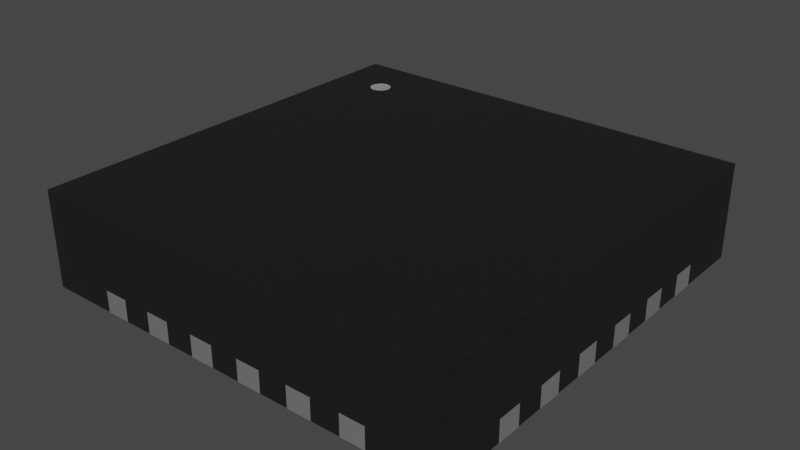 # Source: QFN-24-1EP_4x4mm_P0.5_EP2.5x2.5mm.blend  (saved by Blender 3.2.14; exported with 4.5.12 LTS)
import bpy
from mathutils import Matrix  # noqa: F401  (used for matrix-valued properties, if any)

bpy.ops.wm.read_factory_settings(use_empty=True)
scene = bpy.context.scene
scene.name = 'Scene'

# ---- collections
col_collection = bpy.data.collections.new('Collection'); scene.collection.children.link(col_collection)

# ---- materials (node trees are filled in below, after node groups)
mat_plastic_matte_black = bpy.data.materials.new('plastic_matte_black')
mat_plastic_matte_black.use_transparent_shadow = False
mat_plastic_matte_black.preview_render_type = 'CUBE'
mat_white_markings = bpy.data.materials.new('white_markings')
mat_white_markings.use_transparent_shadow = False
mat_white_markings.preview_render_type = 'FLAT'
mat_metal_pins = bpy.data.materials.new('metal_pins')
mat_metal_pins.use_transparent_shadow = False
mat_metal_pins.preview_render_type = 'CUBE'

# ---- material node trees
mat_plastic_matte_black.use_nodes = True; mat_plastic_matte_black.node_tree.nodes.clear()
_N = mat_plastic_matte_black.node_tree.nodes; _L = mat_plastic_matte_black.node_tree.links
n0 = _N.new('ShaderNodeOutputMaterial'); n0.name = 'Material Output'; n0.location = (463, 300)
n1 = _N.new('ShaderNodeBsdfPrincipled'); n1.name = 'Principled BSDF'; n1.location = (173, 300)
n1.distribution = 'GGX'
n1.subsurface_method = 'BURLEY'
n1.inputs[1].default_value = 0.06818
n1.inputs[2].default_value = 0.5182
n1.inputs[3].default_value = 1.45
n1.inputs[13].default_value = 0.6432
n1.inputs[20].default_value = 0.1027
n1.inputs[27].default_value = (0.0, 0.0, 0.0, 1.0)
n1.inputs[28].default_value = 1.0
n2 = _N.new('ShaderNodeTexCoord'); n2.name = 'Texture Coordinate'; n2.location = (-1001, 105)
n3 = _N.new('ShaderNodeBump'); n3.name = 'Bump'; n3.location = (-135, -86)
n3.inputs[0].default_value = 0.1
n3.inputs[1].default_value = 0.4
n3.inputs[2].default_value = 1.0
n4 = _N.new('ShaderNodeMapping'); n4.name = 'Mapping'; n4.location = (-755, 143)
n4.inputs[3].default_value = (2.0, 2.0, 2.0)
n5 = _N.new('ShaderNodeValToRGB'); n5.name = 'ColorRamp'; n5.location = (-147, 213)
while len(n5.color_ramp.elements) > 1: n5.color_ramp.elements.remove(n5.color_ramp.elements[-1])
n5.color_ramp.elements[0].position = 0.0; n5.color_ramp.elements[0].color = (0.005014, 0.005014, 0.005014, 1.0)
_e = n5.color_ramp.elements.new(0.9955); _e.color = (0.01269, 0.01269, 0.01269, 1.0)
n6 = _N.new('ShaderNodeTexNoise'); n6.name = 'Noise Texture'; n6.location = (-455, 203)
n6.inputs[2].default_value = 200.0
n6.inputs[3].default_value = 5.6
n6.inputs[4].default_value = 0.5208
_L.new(n1.outputs[0], n0.inputs[0])
_L.new(n6.outputs[0], n5.inputs[0])
_L.new(n5.outputs[0], n1.inputs[0])
_L.new(n2.outputs[2], n4.inputs[0])
_L.new(n4.outputs[0], n6.inputs[0])
_L.new(n6.outputs[0], n3.inputs[3])
_L.new(n3.outputs[0], n1.inputs[5])
n0.is_active_output = True
mat_white_markings.use_nodes = True; mat_white_markings.node_tree.nodes.clear()
_N = mat_white_markings.node_tree.nodes; _L = mat_white_markings.node_tree.links
n0 = _N.new('ShaderNodeOutputMaterial'); n0.name = 'Material Output'; n0.location = (300, 300)
n1 = _N.new('ShaderNodeBsdfPrincipled'); n1.name = 'Principled BSDF'; n1.location = (-34, 272)
n1.distribution = 'GGX'
n1.subsurface_method = 'BURLEY'
n1.inputs[1].default_value = 0.02
n1.inputs[2].default_value = 0.4636
n1.inputs[3].default_value = 1.4
n1.inputs[8].default_value = 1.0
n1.inputs[10].default_value = 0.3682
n1.inputs[13].default_value = 0.6591
n1.inputs[18].default_value = 0.2318
n1.inputs[20].default_value = 0.6709
n1.inputs[24].default_value = 0.1191
n1.inputs[27].default_value = (0.0, 0.0, 0.0, 1.0)
n1.inputs[28].default_value = 1.0
n2 = _N.new('ShaderNodeMapping'); n2.name = 'Mapping'; n2.location = (-1010, 265)
n2.inputs[3].default_value = (3.0, 1.0, 1.0)
n3 = _N.new('ShaderNodeTexCoord'); n3.name = 'Texture Coordinate'; n3.location = (-1250, 180)
n4 = _N.new('ShaderNodeBump'); n4.name = 'Bump'; n4.location = (-376, -99)
n4.inputs[0].default_value = 0.05
n4.inputs[1].default_value = 1.0
n4.inputs[2].default_value = 1.0
n5 = _N.new('ShaderNodeTexNoise'); n5.name = 'Noise Texture'; n5.location = (-662, 176)
n5.inputs[2].default_value = 88.0
n5.inputs[3].default_value = 10.8
n5.inputs[4].default_value = 0.9167
n5.inputs[8].default_value = 1.6
n6 = _N.new('ShaderNodeValToRGB'); n6.name = 'ColorRamp'; n6.location = (-354, 186)
while len(n6.color_ramp.elements) > 1: n6.color_ramp.elements.remove(n6.color_ramp.elements[-1])
n6.color_ramp.elements[0].position = 0.0; n6.color_ramp.elements[0].color = (0.2596, 0.2596, 0.2596, 1.0)
_e = n6.color_ramp.elements.new(1.0); _e.color = (0.6303, 0.6303, 0.6303, 1.0)
n7 = _N.new('ShaderNodeMix'); n7.name = 'Mix'; n7.location = (-204, 152)
n7.data_type = 'RGBA'
n7.inputs[0].default_value = 0.3682
n7.inputs[7].default_value = (0.2525, 0.2525, 0.2525, 1.0)
_L.new(n5.outputs[0], n6.inputs[0])
_L.new(n1.outputs[0], n0.inputs[0])
_L.new(n3.outputs[2], n2.inputs[0])
_L.new(n2.outputs[0], n5.inputs[0])
_L.new(n5.outputs[0], n4.inputs[3])
_L.new(n4.outputs[0], n1.inputs[5])
_L.new(n6.outputs[0], n7.inputs[6])
_L.new(n7.outputs[2], n1.inputs[0])
n0.is_active_output = True
mat_metal_pins.use_nodes = True; mat_metal_pins.node_tree.nodes.clear()
_N = mat_metal_pins.node_tree.nodes; _L = mat_metal_pins.node_tree.links
n0 = _N.new('ShaderNodeMapping'); n0.name = 'Mapping'; n0.location = (-1447, -91)
n0.inputs[3].default_value = (4.8, 1.2, 1.1)
n1 = _N.new('ShaderNodeBsdfPrincipled'); n1.name = 'Principled BSDF'; n1.location = (-560, 254)
n1.distribution = 'GGX'
n1.subsurface_method = 'BURLEY'
n1.inputs[1].default_value = 0.7818
n1.inputs[2].default_value = 0.2886
n1.inputs[3].default_value = 1.45
n1.inputs[13].default_value = 0.0
n1.inputs[27].default_value = (0.0, 0.0, 0.0, 1.0)
n1.inputs[28].default_value = 1.0
n2 = _N.new('ShaderNodeOutputMaterial'); n2.name = 'Material Output.002'; n2.location = (-205, 253)
n2.width = 213
n3 = _N.new('ShaderNodeTexNoise'); n3.name = 'Noise Texture.002'; n3.location = (-1228, -73)
n3.inputs[2].default_value = 0.1
n3.inputs[3].default_value = 7.0
n3.inputs[4].default_value = 0.6
n3.inputs[8].default_value = 0.4
n4 = _N.new('ShaderNodeTexCoord'); n4.name = 'Texture Coordinate'; n4.location = (-1636, -116)
n5 = _N.new('ShaderNodeMix'); n5.name = 'Mix.001'; n5.location = (-921, 45)
n5.data_type = 'RGBA'
n5.inputs[6].default_value = (0.9398, 0.9547, 1.0, 1.0)
n5.inputs[7].default_value = (0.13, 0.1259, 0.1359, 1.0)
n6 = _N.new('ShaderNodeBump'); n6.name = 'Bump.001'; n6.location = (-1001, -227)
n6.inputs[0].default_value = 0.05
n6.inputs[1].default_value = 0.01
n6.inputs[2].default_value = 1.0
_L.new(n1.outputs[0], n2.inputs[0])
_L.new(n3.outputs[0], n6.inputs[3])
_L.new(n0.outputs[0], n3.inputs[0])
_L.new(n3.outputs[0], n5.inputs[0])
_L.new(n4.outputs[3], n0.inputs[0])
_L.new(n5.outputs[2], n1.inputs[0])
_L.new(n6.outputs[0], n1.inputs[5])
n2.is_active_output = True

# ---- world
world_world = bpy.data.worlds.new('World'); scene.world = world_world
world_world.use_nodes = True; world_world.node_tree.nodes.clear()
_N = world_world.node_tree.nodes; _L = world_world.node_tree.links
n0 = _N.new('ShaderNodeOutputWorld'); n0.name = 'World Output'; n0.location = (300, 300)
n1 = _N.new('ShaderNodeBackground'); n1.name = 'Background'; n1.location = (10, 300)
n1.inputs[0].default_value = (0.05088, 0.05088, 0.05088, 1.0)
_L.new(n1.outputs[0], n0.inputs[0])
n0.is_active_output = True
world_world.color = (0.05088, 0.05088, 0.05088)
world_world.use_sun_shadow = False
world_world.sun_shadow_jitter_overblur = 0.0

# ---- meshes
me_shape_9_indexedfaceset = bpy.data.meshes.new('SHAPE_9_IndexedFaceSet')
me_shape_9_indexedfaceset.from_pydata([(0.7874, 0.07972, -0.3406), (0.7874, 0.07972, -0.25), (0.7874, 0.0009843, -0.05315), (0.7874, 0.07972, 0.05315), (0.7874, 0.07972, 0.1437), (0.7874, 0.07972, 0.5374), (0.7874, 0.3543, 0.7874), (0.7874, 0.07972, -0.5374), (0.5906, 0.3543, -0.5512), (0.5906, 0.3543, -0.6299), (0.5627, 0.3543, -0.6184), (0.5565, 0.3543, -0.6102), (0.5525, 0.3543, -0.6007), (0.5512, 0.3543, -0.5906), (0.5627, 0.3543, -0.5627), (0.5709, 0.3543, -0.5565), (0.5804, 0.3543, -0.5525), (0.5627, 0.3535, -0.6184), (0.5512, 0.3535, -0.5906), (0.5627, 0.3535, -0.5627), (0.5709, 0.3535, -0.5565), (0.7874, 0.0009843, -0.7874), (0.1437, 0.0009843, -0.7874), (0.05315, 0.0009843, -0.6299), (0.05315, 0.0009843, -0.7874), (-0.05315, 0.0009843, -0.6299), (-0.6299, 0.0009843, -0.4469), (-0.6299, 0.0009843, -0.3406), (-0.6299, 0.0009843, -0.25), (-0.6299, 0.0009843, 0.1437), (-0.7874, 0.0009843, 0.1437), (-0.7874, 0.0009843, 0.25), (-0.6299, 0.0009843, 0.25), (-0.6299, 0.0009843, 0.3406), (-0.6299, 0.0009843, 0.4469), (-0.6299, 0.0009843, 0.5374), (-0.7874, 0.0009843, 0.5374), (-0.7874, 0.0009843, 0.7874), (-0.25, 0.0009843, 0.7874), (0.1437, 0.0009843, 0.7874), (0.3406, 0.0009843, 0.6299), (0.3406, 0.0009843, 0.7874), (0.4469, 0.0009843, 0.7874), (0.7874, 0.0009843, 0.7874), (0.7874, 0.0009843, 0.5374), (0.7874, 0.0009843, 0.4469), (0.7874, 0.0009843, 0.3406), (0.7874, 0.0009843, 0.1437), (0.7874, 0.0009843, 0.05315), (0.6299, 0.0009843, -0.05315), (0.6299, 0.0009843, -0.3406), (0.7874, 0.0009843, -0.5374), (0.3937, 0.0009843, 0.4921), (0.4921, 0.0009843, -0.4921), (0.4921, 0.0009843, 0.3937), (0.7874, 0.0, -0.4469), (0.7874, 0.0009843, -0.4469), (0.7874, 0.0, -0.25), (0.7874, 0.0009843, -0.25), (0.7874, 0.0009843, 0.25), (0.7874, 0.0009843, -0.1437), (0.7874, 0.0, -0.1437), (0.25, 0.0009843, 0.7874), (0.05315, 0.07874, 0.7874), (-0.1437, 0.07874, 0.7874), (-0.1437, 0.0009843, 0.7874), (-0.7874, 0.3543, 0.7874), (0.5374, 0.0009843, 0.7874), (-0.7874, 0.0, -0.4469), (-0.7874, 0.0, -0.5374), (-0.7874, 0.0, 0.4469), (-0.7874, 0.0, 0.25), (-0.7874, 0.0, 0.1437), (-0.7874, 0.0, 0.05315), (-0.7874, 0.3543, -0.7874), (-0.7874, 0.07972, 0.25), (-0.7874, 0.07972, 0.1437), (-0.7874, 0.07972, -0.1437), (-0.7874, 0.07972, -0.25), (0.7874, 0.3543, -0.7874), (-0.7874, 0.0009843, -0.7874), (-0.5374, 0.07874, -0.7874), (-0.4469, 0.07874, -0.7874), (-0.3406, 0.07874, -0.7874), (-0.25, 0.0009843, -0.7874), (-0.1437, 0.0009843, -0.7874), (0.05315, 0.07874, -0.7874), (0.25, 0.0009843, -0.7874), (0.3406, 0.0009843, -0.7874), (0.5374, 0.0009843, -0.7874), (0.6007, 0.3543, -0.5525), (0.6184, 0.3543, -0.5627), (0.6286, 0.3543, -0.6007), (0.6246, 0.3543, -0.6102), (0.6184, 0.3543, -0.6184), (0.6102, 0.3543, -0.6246), (0.5804, 0.3543, -0.6286), (0.5709, 0.3543, -0.6246), (0.5525, 0.3543, -0.5804), (0.5565, 0.3543, -0.5709), (0.1437, 0.0009843, -0.6299), (0.1437, 0.0, -0.6299), (0.1437, 0.07874, -0.7874), (0.05315, 0.0, -0.6299), (0.05315, 0.0, -0.7882), (-0.7874, 0.0, -0.05315), (-0.6299, 0.0009843, -0.05315), (-0.6299, 0.0, -0.1437), (-0.6299, 0.0009843, -0.1437), (-0.7874, 0.0009843, -0.1437), (-0.7874, 0.0, -0.1437), (-0.6299, 0.0, -0.05315), (0.1437, 0.0, -0.7882), (0.05315, 0.07874, -0.7882), (0.1437, 0.07874, -0.7882), (-0.7882, 0.0009843, -0.05315), (-0.7882, 0.0009843, -0.1437), (-0.7882, 0.07972, -0.1437), (-0.7882, 0.07972, -0.05315), (-0.7874, 0.07972, -0.05315), (-0.7874, 0.0009843, -0.05315), (-0.1437, 0.0, -0.7882), (-0.1437, 0.07874, -0.7874), (-0.1437, 0.0009843, -0.6299), (-0.1437, 0.0, -0.6299), (-0.05315, 0.0, -0.6299), (-0.05315, 0.0009843, -0.7874), (-0.05315, 0.07874, -0.7874), (-0.05315, 0.0, -0.7882), (-0.3406, 0.07874, -0.7882), (-0.3406, 0.0009843, -0.7874), (-0.3406, 0.0, -0.6299), (-0.3406, 0.0009843, -0.6299), (-0.25, 0.0009843, -0.6299), (-0.25, 0.0, -0.6299), (-0.25, 0.07874, -0.7874), (-0.25, 0.07874, -0.7882), (-0.25, 0.0, -0.7882), (-0.3406, 0.0, -0.7882), (-0.5374, 0.0009843, -0.7874), (-0.5374, 0.0009843, -0.6299), (-0.5374, 0.0, -0.6299), (-0.4469, 0.0009843, -0.6299), (-0.4469, 0.0009843, -0.7874), (-0.4469, 0.0, -0.6299), (-0.4469, 0.0, -0.7882), (0.25, 0.07874, -0.7874), (0.25, 0.0009843, -0.6299), (0.25, 0.0, -0.6299), (0.3406, 0.0009843, -0.6299), (0.3406, 0.0, -0.6299), (0.3406, 0.07874, -0.7874), (0.3406, 0.0, -0.7882), (0.25, 0.0, -0.7882), (0.4469, 0.07874, -0.7882), (0.4469, 0.07874, -0.7874), (0.4469, 0.0009843, -0.7874), (0.4469, 0.0009843, -0.6299), (0.5374, 0.0009843, -0.6299), (0.5374, 0.0, -0.6299), (0.5374, 0.07874, -0.7874), (0.4469, 0.0, -0.6299), (0.5374, 0.0, -0.7882), (0.4469, 0.0, -0.7882), (-0.1437, 0.07874, -0.7882), (-0.05315, 0.07874, -0.7882), (-0.5374, 0.0, -0.7882), (-0.5374, 0.07874, -0.7882), (-0.4469, 0.07874, -0.7882), (0.25, 0.07874, -0.7882), (0.3406, 0.07874, -0.7882), (0.5374, 0.07874, -0.7882), (-0.6299, 0.0, 0.1437), (-0.6299, 0.0009843, 0.05315), (-0.6299, 0.0, 0.05315), (-0.7874, 0.0009843, 0.05315), (-0.7874, 0.0009843, 0.3406), (-0.6299, 0.0, 0.25), (-0.7874, 0.0, 0.3406), (-0.6299, 0.0, 0.3406), (-0.6299, 0.0, 0.5374), (-0.7874, 0.0, 0.5374), (-0.6299, 0.0, 0.4469), (-0.7874, 0.0, -0.25), (-0.6299, 0.0, -0.3406), (-0.7874, 0.0, -0.3406), (-0.6299, 0.0, -0.25), (-0.6299, 0.0009843, -0.5374), (-0.6299, 0.0, -0.5374), (-0.6299, 0.0, -0.4469), (-0.7882, 0.07972, 0.1437), (-0.7882, 0.0009843, 0.1437), (-0.7874, 0.07972, 0.05315), (-0.7882, 0.0009843, 0.05315), (-0.7882, 0.07972, 0.05315), (-0.7882, 0.07972, 0.25), (-0.7882, 0.07972, 0.3406), (-0.7874, 0.07972, 0.3406), (-0.7882, 0.0009843, 0.3406), (-0.7882, 0.0009843, 0.25), (-0.7882, 0.0009843, 0.4469), (-0.7882, 0.0009843, 0.5374), (-0.7882, 0.07972, 0.4469), (-0.7882, 0.07972, 0.5374), (-0.7874, 0.07972, 0.5374), (-0.7874, 0.07972, 0.4469), (-0.7874, 0.0009843, 0.4469), (-0.7882, 0.0009843, -0.25), (-0.7882, 0.07972, -0.25), (-0.7874, 0.0009843, -0.3406), (-0.7882, 0.0009843, -0.3406), (-0.7882, 0.07972, -0.3406), (-0.7874, 0.07972, -0.3406), (-0.7874, 0.0009843, -0.25), (-0.7882, 0.07972, -0.4469), (-0.7882, 0.0009843, -0.4469), (-0.7874, 0.07972, -0.4469), (-0.7874, 0.07972, -0.5374), (-0.7882, 0.07972, -0.5374), (-0.7882, 0.0009843, -0.5374), (-0.7874, 0.0009843, -0.4469), (-0.7874, 0.0009843, -0.5374), (0.05315, 0.0, 0.6299), (0.05315, 0.0009843, 0.7874), (0.05315, 0.0009843, 0.6299), (0.1437, 0.0, 0.6299), (0.1437, 0.0, 0.7882), (0.1437, 0.0009843, 0.6299), (-0.1437, 0.07874, 0.7882), (-0.05315, 0.0, 0.6299), (-0.05315, 0.0, 0.7882), (-0.05315, 0.0009843, 0.6299), (-0.05315, 0.0009843, 0.7874), (-0.05315, 0.07874, 0.7874), (-0.05315, 0.07874, 0.7882), (-0.1437, 0.0009843, 0.6299), (-0.1437, 0.0, 0.7882), (-0.1437, 0.0, 0.6299), (-0.3406, 0.07874, 0.7874), (-0.3406, 0.0009843, 0.7874), (-0.3406, 0.0009843, 0.6299), (-0.25, 0.07874, 0.7874), (-0.25, 0.0, 0.6299), (-0.25, 0.0009843, 0.6299), (-0.25, 0.0, 0.7882), (-0.3406, 0.0, 0.6299), (-0.5374, 0.07874, 0.7882), (-0.5374, 0.0009843, 0.7874), (-0.4469, 0.0, 0.7882), (-0.4469, 0.0009843, 0.7874), (-0.4469, 0.07874, 0.7874), (-0.5374, 0.0009843, 0.6299), (-0.4469, 0.0009843, 0.6299), (-0.4469, 0.0, 0.6299), (-0.5374, 0.0, 0.6299), (0.25, 0.0, 0.7882), (0.25, 0.0, 0.6299), (0.25, 0.07874, 0.7874), (0.25, 0.0009843, 0.6299), (0.3406, 0.0, 0.7882), (0.3406, 0.07874, 0.7882), (0.3406, 0.0, 0.6299), (0.5374, 0.0009843, 0.6299), (0.5374, 0.07874, 0.7874), (0.4469, 0.0009843, 0.6299), (0.5374, 0.0, 0.7882), (0.5374, 0.0, 0.6299), (0.4469, 0.0, 0.6299), (0.05315, 0.07874, 0.7882), (0.05315, 0.0, 0.7882), (0.1437, 0.07874, 0.7882), (0.1437, 0.07874, 0.7874), (-0.3406, 0.0, 0.7882), (-0.25, 0.07874, 0.7882), (-0.3406, 0.07874, 0.7882), (-0.5374, 0.0, 0.7882), (-0.4469, 0.07874, 0.7882), (-0.5374, 0.07874, 0.7874), (0.25, 0.07874, 0.7882), (0.3406, 0.07874, 0.7874), (0.4469, 0.0, 0.7882), (0.4469, 0.07874, 0.7882), (0.5374, 0.07874, 0.7882), (0.4469, 0.07874, 0.7874), (0.6299, 0.0009843, -0.1437), (0.6299, 0.0, -0.05315), (0.6299, 0.0, -0.1437), (0.7874, 0.0, -0.05315), (0.7882, 0.0009843, -0.1437), (0.7882, 0.0009843, -0.05315), (0.7874, 0.07972, -0.1437), (0.7874, 0.07972, -0.05315), (0.7882, 0.07972, -0.1437), (0.7882, 0.07972, -0.05315), (0.6299, 0.0, 0.05315), (0.7874, 0.0, 0.05315), (0.6299, 0.0009843, 0.05315), (0.6299, 0.0, 0.1437), (0.7874, 0.0, 0.1437), (0.6299, 0.0009843, 0.1437), (0.6299, 0.0009843, 0.25), (0.6299, 0.0, 0.3406), (0.6299, 0.0009843, 0.3406), (0.7874, 0.0, 0.25), (0.7874, 0.0, 0.3406), (0.6299, 0.0, 0.25), (0.6299, 0.0009843, 0.4469), (0.6299, 0.0, 0.5374), (0.6299, 0.0, 0.4469), (0.6299, 0.0009843, 0.5374), (0.7874, 0.0, 0.4469), (0.7874, 0.0, 0.5374), (0.7874, 0.0, -0.3406), (0.7874, 0.0009843, -0.3406), (0.6299, 0.0, -0.3406), (0.6299, 0.0009843, -0.25), (0.6299, 0.0, -0.25), (0.7874, 0.0, -0.5374), (0.6299, 0.0009843, -0.5374), (0.6299, 0.0009843, -0.4469), (0.6299, 0.0, -0.4469), (0.6299, 0.0, -0.5374), (0.7882, 0.0009843, 0.05315), (0.7882, 0.07972, 0.05315), (0.7882, 0.0009843, 0.1437), (0.7882, 0.07972, 0.1437), (0.7882, 0.07972, 0.25), (0.7874, 0.07972, 0.3406), (0.7882, 0.07972, 0.3406), (0.7874, 0.07972, 0.25), (0.7882, 0.0009843, 0.25), (0.7882, 0.0009843, 0.3406), (0.7882, 0.07972, 0.4469), (0.7874, 0.07972, 0.4469), (0.7882, 0.07972, 0.5374), (0.7882, 0.0009843, 0.4469), (0.7882, 0.0009843, 0.5374), (0.7882, 0.0009843, -0.25), (0.7882, 0.07972, -0.25), (0.7882, 0.0009843, -0.3406), (0.7882, 0.07972, -0.3406), (0.7882, 0.07972, -0.5374), (0.7882, 0.0009843, -0.4469), (0.7882, 0.07972, -0.4469), (0.7874, 0.07972, -0.4469), (0.7882, 0.0009843, -0.5374), (0.3937, 0.0001969, 0.4921), (-0.4921, 0.0009843, 0.4921), (-0.4921, 0.0009843, -0.4921), (-0.4921, 0.0001969, -0.4921), (0.4921, 0.0001969, -0.4921), (0.4921, 0.0001969, 0.3937), (-0.4921, 0.0001969, 0.4921), (0.6102, 0.3543, -0.5565), (0.6246, 0.3543, -0.5709), (0.6286, 0.3543, -0.5804), (0.6299, 0.3543, -0.5906), (0.6007, 0.3543, -0.6286), (0.5906, 0.3535, -0.5512), (0.6102, 0.3535, -0.5565), (0.6184, 0.3535, -0.5627), (0.6246, 0.3535, -0.5709), (0.6286, 0.3535, -0.5804), (0.6299, 0.3535, -0.5906), (0.6286, 0.3535, -0.6007), (0.6184, 0.3535, -0.6184), (0.6102, 0.3535, -0.6246), (0.6007, 0.3535, -0.5525), (0.6246, 0.3535, -0.6102), (0.6007, 0.3535, -0.6286), (0.5906, 0.3535, -0.6299), (0.5804, 0.3535, -0.6286), (0.5709, 0.3535, -0.6246), (0.5565, 0.3535, -0.6102), (0.5525, 0.3535, -0.6007), (0.5525, 0.3535, -0.5804), (0.5565, 0.3535, -0.5709), (0.5804, 0.3535, -0.5525)], [], [(7, 51, 21, 79, 6, 43, 44, 5, 333, 45, 46, 327, 329, 59, 47, 4, 3, 48, 2, 291, 290, 60, 58, 1, 0, 313, 56, 344), (79, 74, 12, 11, 10, 97, 96, 9, 357), (17, 10, 11, 373), (127, 126, 25, 125, 128, 165), (96, 371, 370, 9), (234, 230, 229, 231, 232, 233), (373, 11, 12, 374), (372, 97, 10, 17), (19, 14, 15, 20), (377, 16, 8, 358), (18, 13, 98, 375), (375, 98, 99, 376), (376, 99, 14, 19), (371, 96, 97, 372), (20, 15, 16, 377), (374, 12, 13, 18), (270, 226, 225, 227, 39, 271), (88, 149, 150, 152, 170, 151), (275, 246, 277, 247, 251, 254), (167, 166, 141, 140, 139, 81), (100, 101, 112, 114, 102, 22), (84, 133, 134, 137, 136, 135), (164, 121, 124, 123, 85, 122), (82, 143, 142, 144, 145, 168), (56, 55, 317, 51), (106, 111, 107, 108), (250, 276, 248, 253, 252, 249), (65, 235, 237, 236, 228, 64), (169, 153, 148, 147, 87, 146), (280, 281, 283, 42, 264, 267), (58, 57, 312, 313), (44, 311, 310, 45), (46, 304, 303, 59), (47, 298, 295, 48), (2, 287, 61, 60), (64, 233, 232, 223, 63, 271, 39, 62, 257, 279, 41, 42, 283, 263, 67, 43, 6, 66, 37, 247, 277, 250, 249, 239, 238, 241, 38, 65), (221, 69, 68, 220), (209, 185, 183, 213), (206, 70, 181, 36), (31, 71, 178, 176), (175, 73, 72, 30), (154, 163, 161, 157, 156, 155), (377, 358, 367, 359, 360, 361, 362, 363, 364, 368, 365, 366, 369, 370, 371, 372, 17, 373, 374, 18, 375, 376, 19, 20), (74, 80, 221, 217, 216, 220, 209, 212, 78, 213, 109, 77, 119, 120, 175, 192, 76, 30, 31, 75, 197, 176, 206, 205, 204, 36, 37, 66), (105, 120, 109, 110), (147, 149, 88, 156, 157, 158, 89, 21, 51, 318, 319, 56, 313, 50, 315, 58, 60, 284, 49, 54, 53, 348, 23, 100, 22, 87), (155, 156, 88, 151, 146, 87, 22, 102, 86, 24, 126, 127, 122, 85, 84, 135, 83, 130, 143, 82, 81, 139, 80, 74, 79, 21, 89, 160), (23, 103, 101, 100), (14, 99, 98, 13, 12, 74, 66, 6, 79, 357, 95, 94, 93, 92, 356, 355, 354, 91, 353, 90, 8, 16, 15), (272, 274, 238, 239, 240, 245), (101, 103, 104, 112), (113, 104, 103, 23, 24, 86), (120, 105, 111, 106), (108, 107, 110, 109), (113, 114, 112, 104), (107, 111, 105, 110), (114, 113, 86, 102), (119, 77, 117, 118), (117, 116, 115, 118), (118, 115, 120, 119), (77, 109, 116, 117), (120, 115, 116, 109), (147, 148, 150, 149), (123, 124, 125, 25), (125, 124, 121, 128), (132, 131, 134, 133), (134, 131, 138, 137), (129, 138, 131, 132, 130, 83), (140, 141, 144, 142), (144, 141, 166, 145), (260, 259, 261, 40, 41, 279), (150, 148, 153, 152), (182, 180, 181, 70), (89, 158, 159, 162, 171, 160), (157, 161, 159, 158), (26, 187, 221, 80, 139, 140, 142, 143, 130, 132, 133, 84, 85, 123, 25, 126, 24, 23, 348, 347, 52, 54, 49, 2, 48, 296, 299, 47, 59, 300, 302, 46, 45, 306, 309, 44, 43, 67, 262, 264, 42, 41, 40, 258, 62, 39, 227, 224, 223, 232, 231, 235, 65, 38, 243, 240, 239, 249, 252, 251, 247, 37, 36, 35, 34, 206, 176, 33, 32, 31, 30, 29, 173, 175, 120, 106, 108, 109, 213, 28, 27, 209, 220), (159, 161, 163, 162), (164, 165, 128, 121), (165, 164, 122, 127), (129, 136, 137, 138), (136, 129, 83, 135), (167, 168, 145, 166), (168, 167, 81, 82), (169, 170, 152, 153), (170, 169, 146, 151), (154, 171, 162, 163), (171, 154, 155, 160), (30, 72, 172, 29), (29, 172, 174, 173), (173, 174, 73, 175), (174, 172, 72, 73), (176, 178, 179, 33), (33, 179, 177, 32), (32, 177, 71, 31), (177, 179, 178, 71), (36, 181, 180, 35), (35, 180, 182, 34), (34, 182, 70, 206), (213, 183, 186, 28), (192, 175, 193, 194), (28, 186, 184, 27), (27, 184, 185, 209), (184, 186, 183, 185), (220, 68, 189, 26), (26, 189, 188, 187), (187, 188, 69, 221), (188, 189, 68, 69), (194, 193, 191, 190), (190, 191, 30, 76), (76, 192, 194, 190), (204, 205, 202, 203), (30, 191, 193, 175), (195, 199, 198, 196), (196, 198, 176, 197), (75, 31, 199, 195), (197, 75, 195, 196), (176, 198, 199, 31), (202, 200, 201, 203), (203, 201, 36, 204), (205, 206, 200, 202), (36, 201, 200, 206), (217, 221, 219, 218), (211, 210, 207, 208), (208, 207, 213, 78), (212, 209, 210, 211), (78, 212, 211, 208), (213, 207, 210, 209), (218, 219, 215, 214), (214, 215, 220, 216), (216, 217, 218, 214), (245, 242, 244, 272), (220, 215, 219, 221), (224, 227, 225, 222), (255, 278, 257, 62, 258, 256), (223, 224, 222, 269, 268, 63), (222, 225, 226, 269), (235, 231, 229, 237), (237, 229, 230, 236), (240, 243, 242, 245), (251, 252, 253, 254), (267, 266, 265, 280), (254, 253, 248, 275), (258, 40, 261, 256), (241, 273, 244, 242, 243, 38), (256, 261, 259, 255), (264, 262, 266, 267), (268, 269, 226, 270), (296, 48, 295, 294), (268, 270, 271, 63), (228, 236, 230, 234), (228, 234, 233, 64), (274, 272, 244, 273), (274, 273, 241, 238), (246, 275, 248, 276), (246, 276, 250, 277), (278, 255, 259, 260), (278, 260, 279, 257), (281, 280, 265, 282), (281, 282, 263, 283), (284, 60, 61, 286), (49, 284, 286, 285), (2, 49, 285, 287), (285, 286, 61, 287), (292, 293, 289, 288), (290, 292, 288, 60), (293, 291, 2, 289), (290, 291, 293, 292), (289, 2, 60, 288), (299, 296, 294, 297), (309, 306, 308, 307), (47, 299, 297, 298), (297, 294, 295, 298), (300, 59, 303, 305), (302, 300, 305, 301), (46, 302, 301, 304), (301, 305, 303, 304), (306, 45, 310, 308), (44, 309, 307, 311), (318, 51, 317, 321), (307, 308, 310, 311), (50, 313, 312, 314), (315, 50, 314, 316), (58, 315, 316, 57), (316, 314, 312, 57), (319, 318, 321, 320), (329, 327, 328, 326), (56, 319, 320, 55), (320, 321, 317, 55), (323, 325, 324, 322), (3, 323, 322, 48), (325, 4, 47, 324), (3, 4, 325, 323), (324, 47, 48, 322), (326, 328, 331, 330), (329, 326, 330, 59), (328, 327, 46, 331), (331, 46, 59, 330), (362, 355, 356, 363), (332, 334, 336, 335), (333, 332, 335, 45), (334, 5, 44, 336), (333, 5, 334, 332), (336, 44, 45, 335), (340, 338, 337, 339), (0, 340, 339, 313), (338, 1, 58, 337), (0, 1, 338, 340), (337, 58, 313, 339), (341, 343, 342, 345), (7, 341, 345, 51), (343, 344, 56, 342), (7, 344, 343, 341), (342, 56, 51, 345), (52, 346, 351, 54), (347, 352, 346, 52), (348, 349, 352, 347), (53, 350, 349, 348), (54, 351, 350, 53), (90, 367, 358, 8), (351, 346, 352, 349, 350), (363, 356, 92, 364), (369, 357, 9, 370), (361, 354, 355, 362), (366, 95, 357, 369), (364, 92, 93, 368), (368, 93, 94, 365), (365, 94, 95, 366), (367, 90, 353, 359), (360, 91, 354, 361), (359, 353, 91, 360), (263, 282, 265, 266, 262, 67)])
me_shape_9_indexedfaceset.polygons.foreach_set('material_index', [0, 0, 1, 2, 1, 2, 1, 1, 1, 1, 1, 1, 1, 1, 1, 1, 2, 2, 2, 2, 2, 2, 2, 2, 0, 2, 2, 2, 2, 2, 0, 0, 0, 0, 0, 0, 0, 0, 0, 0, 0, 2, 1, 0, 0, 0, 0, 2, 0, 2, 2, 2, 2, 2, 2, 2, 2, 2, 2, 2, 2, 2, 2, 2, 2, 2, 2, 2, 2, 2, 2, 2, 2, 2, 2, 0, 2, 2, 2, 2, 2, 2, 2, 2, 2, 2, 2, 2, 2, 2, 2, 2, 2, 2, 2, 2, 2, 2, 2, 2, 2, 2, 2, 2, 2, 2, 2, 2, 2, 2, 2, 2, 2, 2, 2, 2, 2, 2, 2, 2, 2, 2, 2, 2, 2, 2, 2, 2, 2, 2, 2, 2, 2, 2, 2, 2, 2, 2, 2, 2, 2, 2, 2, 2, 2, 2, 2, 2, 2, 2, 2, 2, 2, 2, 2, 2, 2, 2, 2, 2, 2, 2, 2, 2, 2, 2, 2, 2, 2, 2, 2, 2, 2, 2, 2, 2, 2, 2, 2, 2, 2, 2, 2, 2, 2, 2, 2, 2, 2, 2, 2, 2, 2, 2, 2, 2, 2, 1, 2, 2, 2, 2, 2, 2, 2, 2, 2, 2, 2, 2, 2, 2, 2, 2, 2, 2, 2, 2, 1, 2, 1, 1, 1, 1, 1, 1, 1, 1, 1, 1, 2])
_k = set([(0, 1), (0, 313), (0, 340), (1, 58), (1, 338), (2, 48), (2, 49), (2, 60), (2, 287), (2, 289), (2, 291), (3, 4), (3, 48), (3, 323), (4, 47), (4, 325), (5, 44), (5, 333), (5, 334), (6, 43), (6, 66), (6, 79), (7, 51), (7, 341), (7, 344), (8, 16), (8, 90), (9, 96), (9, 357), (10, 11), (10, 97), (11, 12), (12, 13), (13, 98), (14, 15), (14, 99), (15, 16), (17, 372), (17, 373), (18, 374), (18, 375), (19, 20), (19, 376), (20, 377), (21, 51), (21, 79), (21, 89), (22, 87), (22, 100), (22, 102), (23, 24), (23, 100), (23, 103), (24, 86), (24, 126), (25, 123), (25, 125), (25, 126), (26, 187), (26, 189), (26, 220), (27, 28), (27, 184), (27, 209), (28, 186), (28, 213), (29, 30), (29, 172), (29, 173), (30, 31), (30, 72), (30, 76), (30, 175), (30, 191), (31, 32), (31, 71), (31, 75), (31, 176), (31, 199), (32, 33), (32, 177), (33, 176), (33, 179), (34, 35), (34, 182), (34, 206), (35, 36), (35, 180), (36, 37), (36, 181), (36, 201), (36, 204), (36, 206), (37, 66), (37, 247), (38, 65), (38, 241), (38, 243), (39, 62), (39, 227), (39, 271), (40, 41), (40, 258), (40, 261), (41, 42), (41, 279), (42, 264), (42, 283), (43, 44), (43, 67), (44, 45), (44, 309), (44, 311), (44, 336), (45, 46), (45, 306), (45, 310), (45, 333), (45, 335), (46, 59), (46, 302), (46, 304), (46, 327), (46, 331), (47, 48), (47, 59), (47, 298), (47, 299), (47, 324), (48, 295), (48, 296), (48, 322), (49, 284), (49, 285), (50, 313), (50, 314), (50, 315), (51, 56), (51, 317), (51, 318), (51, 345), (52, 54), (52, 347), (53, 54), (53, 348), (53, 350), (55, 56), (55, 317), (55, 320), (56, 313), (56, 319), (56, 342), (56, 344), (57, 58), (57, 312), (57, 316), (58, 60), (58, 313), (58, 315), (58, 337), (59, 300), (59, 303), (59, 329), (59, 330), (60, 61), (60, 284), (60, 288), (60, 290), (61, 286), (61, 287), (62, 257), (62, 258), (63, 223), (63, 268), (63, 271), (64, 65), (64, 228), (64, 233), (65, 235), (66, 74), (67, 262), (67, 263), (68, 69), (68, 189), (68, 220), (69, 188), (69, 221), (70, 181), (70, 182), (70, 206), (71, 177), (71, 178), (72, 73), (72, 172), (73, 174), (73, 175), (74, 79), (74, 80), (75, 195), (75, 197), (76, 190), (76, 192), (77, 109), (77, 117), (77, 119), (78, 208), (78, 212), (78, 213), (80, 139), (80, 221), (81, 82), (81, 139), (81, 167), (82, 143), (82, 168), (83, 129), (83, 130), (83, 135), (84, 85), (84, 133), (84, 135), (85, 122), (85, 123), (86, 102), (86, 113), (87, 146), (87, 147), (88, 149), (88, 151), (88, 156), (89, 158), (89, 160), (90, 353), (91, 353), (91, 354), (92, 93), (92, 356), (93, 94), (94, 95), (95, 357), (96, 97), (98, 99), (100, 101), (101, 103), (101, 112), (102, 114), (103, 104), (104, 112), (104, 113), (105, 110), (105, 111), (105, 120), (106, 108), (106, 111), (106, 120), (107, 108), (107, 110), (107, 111), (108, 109), (109, 110), (109, 116), (109, 120), (109, 213), (112, 114), (113, 114), (115, 116), (115, 118), (115, 120), (116, 117), (117, 118), (118, 119), (119, 120), (120, 175), (121, 124), (121, 128), (121, 164), (122, 127), (122, 164), (123, 124), (124, 125), (125, 128), (126, 127), (127, 165), (128, 165), (129, 136), (129, 138), (130, 132), (130, 143), (131, 132), (131, 134), (131, 138), (132, 133), (133, 134), (134, 137), (135, 136), (136, 137), (137, 138), (139, 140), (140, 141), (140, 142), (141, 144), (141, 166), (142, 143), (142, 144), (144, 145), (145, 166), (145, 168), (146, 151), (146, 169), (147, 148), (147, 149), (148, 150), (148, 153), (149, 150), (150, 152), (151, 170), (152, 153), (152, 170), (153, 169), (154, 155), (154, 163), (154, 171), (155, 156), (155, 160), (156, 157), (157, 158), (157, 161), (158, 159), (159, 161), (159, 162), (160, 171), (161, 163), (162, 163), (162, 171), (164, 165), (166, 167), (167, 168), (169, 170), (172, 174), (173, 174), (173, 175), (175, 192), (175, 193), (176, 178), (176, 197), (176, 198), (176, 206), (177, 179), (178, 179), (180, 181), (180, 182), (183, 185), (183, 186), (183, 213), (184, 185), (184, 186), (185, 209), (187, 188), (187, 221), (188, 189), (190, 191), (190, 194), (191, 193), (192, 194), (193, 194), (195, 196), (195, 199), (196, 197), (196, 198), (198, 199), (200, 201), (200, 202), (200, 206), (201, 203), (202, 203), (202, 205), (203, 204), (204, 205), (205, 206), (207, 208), (207, 210), (207, 213), (208, 211), (209, 210), (209, 212), (209, 213), (209, 220), (210, 211), (211, 212), (214, 215), (214, 216), (214, 218), (215, 219), (215, 220), (216, 217), (216, 220), (217, 218), (217, 221), (218, 219), (219, 221), (220, 221), (222, 224), (222, 225), (222, 269), (223, 224), (223, 232), (224, 227), (225, 226), (225, 227), (226, 269), (226, 270), (228, 234), (228, 236), (229, 230), (229, 231), (229, 237), (230, 234), (230, 236), (231, 232), (231, 235), (232, 233), (233, 234), (235, 237), (236, 237), (238, 239), (238, 241), (238, 274), (239, 240), (239, 249), (240, 243), (240, 245), (241, 273), (242, 243), (242, 244), (242, 245), (244, 272), (244, 273), (245, 272), (246, 275), (246, 276), (246, 277), (247, 251), (247, 277), (248, 253), (248, 275), (248, 276), (249, 250), (249, 252), (250, 276), (250, 277), (251, 252), (251, 254), (252, 253), (253, 254), (254, 275), (255, 256), (255, 259), (255, 278), (256, 258), (256, 261), (257, 278), (257, 279), (259, 260), (259, 261), (260, 278), (260, 279), (262, 264), (262, 266), (263, 282), (263, 283), (264, 267), (265, 266), (265, 280), (265, 282), (266, 267), (267, 280), (268, 269), (268, 270), (270, 271), (272, 274), (273, 274), (280, 281), (281, 282), (281, 283), (284, 286), (285, 286), (285, 287), (288, 289), (288, 292), (289, 293), (290, 291), (290, 292), (291, 293), (292, 293), (294, 295), (294, 296), (294, 297), (295, 298), (296, 299), (297, 298), (297, 299), (300, 302), (300, 305), (301, 302), (301, 304), (301, 305), (303, 304), (303, 305), (306, 308), (306, 309), (307, 308), (307, 309), (307, 311), (308, 310), (310, 311), (312, 313), (312, 314), (313, 339), (314, 316), (315, 316), (317, 321), (318, 319), (318, 321), (319, 320), (320, 321), (322, 323), (322, 324), (323, 325), (324, 325), (326, 328), (326, 329), (326, 330), (327, 328), (327, 329), (328, 331), (330, 331), (332, 333), (332, 334), (332, 335), (334, 336), (335, 336), (337, 338), (337, 339), (338, 340), (339, 340), (341, 343), (341, 345), (342, 343), (342, 345), (343, 344), (346, 351), (346, 352), (347, 348), (347, 352), (348, 349), (349, 350), (349, 352), (350, 351), (354, 355), (355, 356), (358, 367), (358, 377), (359, 360), (359, 367), (360, 361), (361, 362), (362, 363), (363, 364), (364, 368), (365, 366), (365, 368), (366, 369), (369, 370), (370, 371), (371, 372), (373, 374), (375, 376)])
me_shape_9_indexedfaceset.attributes.new('sharp_edge', 'BOOLEAN', 'EDGE').data.foreach_set('value', [ (min(e.vertices), max(e.vertices)) in _k for e in me_shape_9_indexedfaceset.edges])
_uv = me_shape_9_indexedfaceset.uv_layers.new(name='UVMap')
_uv.uv.foreach_set('vector', [0.1587, 0.2228, 0.1587, 0.0, 0.0, 0.0, 0.0, 1.0, 1.0, 1.0, 1.0, 0.0, 0.8413, 0.0, 0.8413, 0.2228, 0.7837, 0.2228, 0.7837, 0.0, 0.7163, 0.0, 0.7163, 0.2228, 0.6587, 0.2228, 0.6587, 0.0, 0.5913, 0.0, 0.5913, 0.2228, 0.5337, 0.2228, 0.5337, 0.0, 0.4663, 0.0, 0.4663, 0.2228, 0.4087, 0.2228, 0.4087, 0.0, 0.3413, 0.0, 0.3413, 0.2228, 0.2837, 0.2228, 0.2837, 0.0, 0.2163, 0.0, 0.2163, 0.2228, 1.0, 0.0, 0.0, 0.0, 0.8509, 0.1185, 0.8533, 0.1125, 0.8573, 0.1073, 0.8625, 0.1033, 0.8685, 0.1009, 0.875, 0.1, 0.8815, 0.1009, 0.1464, 0.2929, 0.1464, 0.2929, 0.25, 0.134, 0.25, 0.134, 0.004975, 1.0, 0.004975, 0.0125, 1.0, 0.0125, 1.0, 0.0, 0.0, 0.0, 0.0, 1.0, 0.01704, 0.7412, 0.01704, 0.7412, 0.0, 1.0, 0.0, 1.0, 1.0, 1.0, 1.0, 0.0, 0.0, 0.0, 0.0, 0.0125, 0.995, 0.0125, 0.995, 1.0, 0.25, 0.134, 0.25, 0.134, 0.3706, 0.03407, 0.3706, 0.03407, 0.06699, 0.5, 0.06699, 0.5, 0.1464, 0.2929, 0.1464, 0.2929, 0.8536, 0.2929, 0.8536, 0.2929, 0.933, 0.5, 0.933, 0.5, 0.983, 0.7412, 0.983, 0.7412, 1.0, 1.0, 1.0, 1.0, 0.5, 0.0, 0.5, 0.0, 0.6294, 0.03407, 0.6294, 0.03407, 0.6294, 0.03407, 0.6294, 0.03407, 0.75, 0.134, 0.75, 0.134, 0.75, 0.134, 0.75, 0.134, 0.8536, 0.2929, 0.8536, 0.2929, 0.01704, 0.7412, 0.01704, 0.7412, 0.06699, 0.5, 0.06699, 0.5, 0.933, 0.5, 0.933, 0.5, 0.983, 0.7412, 0.983, 0.7412, 0.3706, 0.03407, 0.3706, 0.03407, 0.5, 0.0, 0.5, 0.0, 1.0, 1.0, 1.0, 0.0, 0.0, 0.0, 0.0, 0.0125, 0.995, 0.0125, 0.995, 1.0, 0.004975, 0.0125, 1.0, 0.0125, 1.0, 0.0, 0.0, 0.0, 0.0, 1.0, 0.004975, 1.0, 1.0, 0.0, 1.0, 1.0, 0.995, 1.0, 0.995, 0.0125, 0.0, 0.0125, 0.0, 0.0, 0.0, 1.0, 0.0, 0.0, 1.0, 0.0, 1.0, 0.0125, 0.004975, 0.0125, 0.004975, 1.0, 1.0, 0.0125, 1.0, 0.0, 0.0, 0.0, 0.0, 1.0, 0.004975, 1.0, 0.004975, 0.0125, 0.004975, 0.0125, 1.0, 0.0125, 1.0, 0.0, 0.0, 0.0, 0.0, 1.0, 0.004975, 1.0, 0.0, 1.0, 0.0, 0.0, 1.0, 0.0, 1.0, 0.0125, 0.004975, 0.0125, 0.004975, 1.0, 0.004975, 1.0, 0.004975, 0.0125, 1.0, 0.0125, 1.0, 0.0, 0.0, 0.0, 0.0, 1.0, 1.0, 1.0, 1.0, 0.0, 0.0, 0.0, 0.0, 1.0, 1.0, 1.0, 1.0, 0.0, 0.0, 0.0, 0.0, 1.0, 0.995, 1.0, 1.0, 1.0, 1.0, 0.0, 0.0, 0.0, 0.0, 0.0125, 0.995, 0.0125, 0.995, 0.0125, 0.0, 0.0125, 0.0, 0.0, 1.0, 0.0, 1.0, 1.0, 0.995, 1.0, 0.0, 1.0, 0.0, 0.0, 1.0, 0.0, 1.0, 0.0125, 0.004975, 0.0125, 0.004975, 1.0, 1.0, 0.0, 1.0, 1.0, 0.995, 1.0, 0.995, 0.0125, 0.0, 0.0125, 0.0, 0.0, 1.0, 1.0, 1.0, 0.0, 0.0, 0.0, 0.0, 1.0, 1.0, 1.0, 1.0, 0.0, 0.0, 0.0, 0.0, 1.0, 1.0, 1.0, 1.0, 0.0, 0.0, 0.0, 0.0, 1.0, 1.0, 1.0, 1.0, 0.0, 0.0, 0.0, 0.0, 1.0, 1.0, 1.0, 1.0, 0.0, 0.0, 0.0, 0.0, 1.0, 0.4087, 0.2201, 0.4663, 0.2201, 0.4663, 0.0, 0.5337, 0.0, 0.5337, 0.2201, 0.5913, 0.2201, 0.5913, 0.0, 0.6587, 0.0, 0.6587, 0.2201, 0.7163, 0.2201, 0.7163, 0.0, 0.7837, 0.0, 0.7837, 0.2201, 0.8413, 0.2201, 0.8413, 0.0, 1.0, 0.0, 1.0, 1.0, 0.0, 1.0, 0.0, 0.0, 0.1587, 0.0, 0.1587, 0.2201, 0.2163, 0.2201, 0.2163, 0.0, 0.2837, 0.0, 0.2837, 0.2201, 0.3413, 0.2201, 0.3413, 0.0, 0.4087, 0.0, 0.0, 1.0, 0.0, 0.0, 1.0, 0.0, 1.0, 1.0, 0.0, 1.0, 0.0, 0.0, 1.0, 0.0, 1.0, 1.0, 0.0, 1.0, 0.0, 0.0, 1.0, 0.0, 1.0, 1.0, 0.0, 1.0, 0.0, 0.0, 1.0, 0.0, 1.0, 1.0, 0.0, 1.0, 0.0, 0.0, 1.0, 0.0, 1.0, 1.0, 0.0, 1.0, 0.0, 0.0, 1.0, 0.0, 1.0, 0.0125, 0.004975, 0.0125, 0.004975, 1.0, 0.3706, 0.983, 0.5, 1.0, 0.6294, 0.983, 0.75, 0.933, 0.8536, 0.8536, 0.933, 0.75, 0.983, 0.6294, 1.0, 0.5, 0.983, 0.3706, 0.933, 0.25, 0.8536, 0.1464, 0.75, 0.06699, 0.6294, 0.01704, 0.5, 0.0, 0.3706, 0.01704, 0.25, 0.06699, 0.1464, 0.1464, 0.06699, 0.25, 0.01704, 0.3706, 0.0, 0.5, 0.01704, 0.6294, 0.06699, 0.75, 0.1464, 0.8536, 0.25, 0.933, 0.0, 1.0, 0.0, 0.0, 0.1587, 0.0, 0.1587, 0.2228, 0.2163, 0.2228, 0.2163, 0.0, 0.2837, 0.0, 0.2837, 0.2228, 0.3413, 0.2228, 0.3413, 0.0, 0.4087, 0.0, 0.4087, 0.2228, 0.4663, 0.2228, 0.4663, 0.0, 0.5337, 0.0, 0.5337, 0.2228, 0.5913, 0.2228, 0.5913, 0.0, 0.6587, 0.0, 0.6587, 0.2228, 0.7163, 0.2228, 0.7163, 0.0, 0.7837, 0.0, 0.7837, 0.2228, 0.8413, 0.2228, 0.8413, 0.0, 1.0, 0.0, 1.0, 1.0, 1.0, 0.0, 1.0, 1.0, 0.0, 1.0, 0.0, 0.0, 0.6587, 0.1, 0.7163, 0.1, 0.7163, 0.0, 0.7837, 0.0, 0.7837, 0.1, 0.8413, 0.1, 0.8413, 0.0, 1.0, 0.0, 1.0, 0.1587, 0.9, 0.1587, 0.9, 0.2163, 1.0, 0.2163, 1.0, 0.2837, 0.9, 0.2837, 0.9, 0.3413, 1.0, 0.3413, 1.0, 0.4087, 0.9, 0.4087, 0.9, 0.4663, 0.8125, 0.75, 0.8125, 0.1875, 0.1875, 0.1875, 0.5337, 0.1, 0.5913, 0.1, 0.5913, 0.0, 0.6587, 0.0, 0.7837, 0.2201, 0.7837, 0.0, 0.7163, 0.0, 0.7163, 0.2201, 0.6587, 0.2201, 0.6587, 0.0, 0.5913, 0.0, 0.5913, 0.2201, 0.5337, 0.2201, 0.5337, 0.0, 0.4663, 0.0, 0.4663, 0.2201, 0.4087, 0.2201, 0.4087, 0.0, 0.3413, 0.0, 0.3413, 0.2201, 0.2837, 0.2201, 0.2837, 0.0, 0.2163, 0.0, 0.2163, 0.2201, 0.1587, 0.2201, 0.1587, 0.0, 0.0, 0.0, 0.0, 1.0, 1.0, 1.0, 1.0, 0.0, 0.8413, 0.0, 0.8413, 0.2201, 0.0, 1.0, 0.0, 0.0, 1.0, 0.0, 1.0, 1.0, 0.8573, 0.1427, 0.8533, 0.1375, 0.8509, 0.1315, 0.85, 0.125, 0.8509, 0.1185, 0.0, 0.0, 0.0, 1.0, 1.0, 1.0, 1.0, 0.0, 0.8815, 0.1009, 0.8875, 0.1033, 0.8927, 0.1073, 0.8967, 0.1125, 0.8991, 0.1185, 0.9, 0.125, 0.8991, 0.1315, 0.8967, 0.1375, 0.8927, 0.1427, 0.8875, 0.1467, 0.8815, 0.1491, 0.875, 0.15, 0.8685, 0.1491, 0.8625, 0.1467, 1.0, 0.0, 1.0, 1.0, 0.995, 1.0, 0.995, 0.0125, 0.0, 0.0125, 0.0, 0.0, 1.0, 1.0, 1.0, 0.0, 0.0, 0.0, 0.0, 1.0, 0.0, 1.0, 0.0, 0.0, 1.0, 0.0, 1.0, 0.0125, 0.004975, 0.0125, 0.004975, 1.0, 0.0, 1.0, 0.0, 0.0, 1.0, 0.0, 1.0, 1.0, 1.0, 1.0, 1.0, 0.0, 0.0, 0.0, 0.0, 1.0, 0.0, 1.0, 1.0, 1.0, 1.0, 0.0, 0.0, 0.0, 1.0, 0.0, 1.0, 1.0, 0.0, 1.0, 0.0, 0.0, 1.0, 0.0, 0.0, 0.0, 0.0, 1.0, 1.0, 1.0, 1.0, 1.0, 0.0, 1.0, 0.0, 0.0, 1.0, 0.0, 0.0, 1.0, 0.0, 0.0, 1.0, 0.0, 1.0, 1.0, 1.0, 0.0, 0.0, 0.0, 0.0, 1.0, 1.0, 1.0, 1.0, 1.0, 0.0, 1.0, 0.0, 0.0, 1.0, 0.0, 1.0, 1.0, 1.0, 0.0, 0.0, 0.0, 0.0, 1.0, 0.0, 1.0, 0.0, 0.0, 1.0, 0.0, 1.0, 1.0, 0.0, 1.0, 0.0, 0.0, 1.0, 0.0, 1.0, 1.0, 1.0, 1.0, 1.0, 0.0, 0.0, 0.0, 0.0, 1.0, 0.0, 1.0, 0.0, 0.0, 1.0, 0.0, 1.0, 1.0, 1.0, 1.0, 1.0, 0.0, 0.0, 0.0, 0.0, 1.0, 0.0, 1.0, 0.0, 0.0, 1.0, 0.0, 1.0, 0.0125, 0.004975, 0.0125, 0.004975, 1.0, 0.0, 1.0, 0.0, 0.0, 1.0, 0.0, 1.0, 1.0, 1.0, 1.0, 1.0, 0.0, 0.0, 0.0, 0.0, 1.0, 1.0, 1.0, 1.0, 0.0, 0.0, 0.0, 0.0, 0.0125, 0.995, 0.0125, 0.995, 1.0, 1.0, 1.0, 1.0, 0.0, 0.0, 0.0, 0.0, 1.0, 1.0, 0.0, 1.0, 1.0, 0.0, 1.0, 0.0, 0.0, 0.004975, 0.0125, 1.0, 0.0125, 1.0, 0.0, 0.0, 0.0, 0.0, 1.0, 0.004975, 1.0, 0.0, 1.0, 0.0, 0.0, 1.0, 0.0, 1.0, 1.0, 0.1, 0.2163, 0.1, 0.1587, 0.0, 0.1587, 0.0, 0.0, 0.1587, 0.0, 0.1587, 0.1, 0.2163, 0.1, 0.2163, 0.0, 0.2837, 0.0, 0.2837, 0.1, 0.3413, 0.1, 0.3413, 0.0, 0.4087, 0.0, 0.4087, 0.1, 0.4663, 0.1, 0.4663, 0.0, 0.5337, 0.0, 0.5337, 0.1, 0.1875, 0.1875, 0.1875, 0.8125, 0.75, 0.8125, 0.8125, 0.75, 0.9, 0.4663, 1.0, 0.4663, 1.0, 0.5337, 0.9, 0.5337, 0.9, 0.5913, 1.0, 0.5913, 1.0, 0.6587, 0.9, 0.6587, 0.9, 0.7163, 1.0, 0.7163, 1.0, 0.7837, 0.9, 0.7837, 0.9, 0.8413, 1.0, 0.8413, 1.0, 1.0, 0.8413, 1.0, 0.8413, 0.9, 0.7837, 0.9, 0.7837, 1.0, 0.7163, 1.0, 0.7163, 0.9, 0.6587, 0.9, 0.6587, 1.0, 0.5913, 1.0, 0.5913, 0.9, 0.5337, 0.9, 0.5337, 1.0, 0.4663, 1.0, 0.4663, 0.9, 0.4087, 0.9, 0.4087, 1.0, 0.3413, 1.0, 0.3413, 0.9, 0.2837, 0.9, 0.2837, 1.0, 0.2163, 1.0, 0.2163, 0.9, 0.1587, 0.9, 0.1587, 1.0, 0.0, 1.0, 0.0, 0.8413, 0.1, 0.8413, 0.1, 0.7837, 0.0, 0.7837, 0.0, 0.7163, 0.1, 0.7163, 0.1, 0.6587, 0.0, 0.6587, 0.0, 0.5913, 0.1, 0.5913, 0.1, 0.5337, 0.0, 0.5337, 0.0, 0.4663, 0.1, 0.4663, 0.1, 0.4087, 0.0, 0.4087, 0.0, 0.3413, 0.1, 0.3413, 0.1, 0.2837, 0.0, 0.2837, 0.0, 0.2163, 1.0, 1.0, 1.0, 0.0, 0.0, 0.0, 0.0, 1.0, 0.0, 1.0, 1.0, 1.0, 1.0, 0.0, 0.0, 0.0, 1.0, 0.0, 0.0, 0.0, 0.0, 1.0, 1.0, 1.0, 0.0, 1.0, 1.0, 1.0, 1.0, 0.0, 0.0, 0.0, 1.0, 0.0, 0.0, 0.0, 0.0, 1.0, 1.0, 1.0, 0.0, 1.0, 1.0, 1.0, 1.0, 0.0, 0.0, 0.0, 1.0, 0.0, 0.0, 0.0, 0.0, 1.0, 1.0, 1.0, 0.0, 1.0, 1.0, 1.0, 1.0, 0.0, 0.0, 0.0, 1.0, 0.0, 0.0, 0.0, 0.0, 1.0, 1.0, 1.0, 0.0, 1.0, 1.0, 1.0, 1.0, 0.0, 0.0, 0.0, 1.0, 0.0, 0.0, 0.0, 0.0, 1.0, 1.0, 1.0, 0.0, 1.0, 0.0, 0.0, 1.0, 0.0, 1.0, 1.0, 1.0, 1.0, 1.0, 0.0, 0.0, 0.0, 0.0, 1.0, 1.0, 1.0, 1.0, 0.0, 0.0, 0.0, 0.0, 1.0, 1.0, 0.0, 1.0, 1.0, 0.0, 1.0, 0.0, 0.0, 0.0, 1.0, 0.0, 0.0, 1.0, 0.0, 1.0, 1.0, 1.0, 1.0, 1.0, 0.0, 0.0, 0.0, 0.0, 1.0, 1.0, 1.0, 1.0, 0.0, 0.0, 0.0, 0.0, 1.0, 1.0, 0.0, 1.0, 1.0, 0.0, 1.0, 0.0, 0.0, 0.0, 1.0, 0.0, 0.0, 1.0, 0.0, 1.0, 1.0, 1.0, 1.0, 1.0, 0.0, 0.0, 0.0, 0.0, 1.0, 1.0, 1.0, 1.0, 0.0, 0.0, 0.0, 0.0, 1.0, 0.0, 1.0, 0.0, 0.0, 1.0, 0.0, 1.0, 1.0, 1.0, 1.0, 0.0, 1.0, 0.0, 0.0, 1.0, 0.0, 1.0, 1.0, 1.0, 0.0, 0.0, 0.0, 0.0, 1.0, 1.0, 1.0, 1.0, 0.0, 0.0, 0.0, 0.0, 1.0, 1.0, 0.0, 1.0, 1.0, 0.0, 1.0, 0.0, 0.0, 0.0, 1.0, 0.0, 0.0, 1.0, 0.0, 1.0, 1.0, 1.0, 1.0, 1.0, 0.0, 0.0, 0.0, 0.0, 1.0, 1.0, 1.0, 1.0, 0.0, 0.0, 0.0, 0.0, 1.0, 1.0, 0.0, 1.0, 1.0, 0.0, 1.0, 0.0, 0.0, 0.0, 1.0, 0.0, 0.0, 1.0, 0.0, 1.0, 1.0, 1.0, 0.0, 0.0, 0.0, 0.0, 1.0, 1.0, 1.0, 1.0, 1.0, 0.0, 1.0, 0.0, 0.0, 1.0, 0.0, 1.0, 1.0, 0.0, 1.0, 0.0, 0.0, 1.0, 0.0, 1.0, 1.0, 1.0, 0.0, 0.0, 0.0, 0.0, 1.0, 0.0, 1.0, 0.0, 0.0, 1.0, 0.0, 1.0, 1.0, 1.0, 0.0, 0.0, 0.0, 0.0, 1.0, 1.0, 1.0, 1.0, 1.0, 0.0, 1.0, 0.0, 0.0, 1.0, 0.0, 1.0, 1.0, 0.0, 1.0, 0.0, 0.0, 1.0, 0.0, 1.0, 1.0, 1.0, 0.0, 0.0, 0.0, 0.0, 1.0, 0.0, 1.0, 0.0, 0.0, 1.0, 0.0, 1.0, 1.0, 1.0, 0.0, 0.0, 0.0, 0.0, 1.0, 1.0, 1.0, 1.0, 1.0, 0.0, 1.0, 0.0, 0.0, 1.0, 0.0, 1.0, 1.0, 1.0, 0.0, 0.0, 0.0, 0.0, 1.0, 1.0, 1.0, 0.0, 1.0, 0.0, 0.0, 1.0, 0.0, 0.0, 1.0, 0.0, 0.0, 1.0, 0.0, 1.0, 1.0, 1.0, 0.0, 0.0, 0.0, 0.0, 1.0, 1.0, 1.0, 1.0, 1.0, 0.0, 1.0, 0.0, 0.0, 1.0, 0.0, 1.0, 1.0, 0.0, 1.0, 0.0, 0.0, 1.0, 0.0, 1.0, 1.0, 1.0, 0.0, 0.0, 0.0, 0.0, 1.0, 0.0, 1.0, 0.0, 0.0, 1.0, 0.0, 1.0, 1.0, 1.0, 0.0, 0.0, 0.0, 0.0, 1.0, 1.0, 1.0, 1.0, 1.0, 0.0, 1.0, 0.0, 0.0, 1.0, 0.0, 0.0, 0.0, 0.0, 1.0, 1.0, 1.0, 1.0, 0.0, 1.0, 1.0, 1.0, 0.0, 0.0, 0.0, 0.0, 1.0, 0.0, 1.0, 1.0, 1.0, 1.0, 0.0, 0.0, 0.0, 1.0, 0.0, 1.0, 1.0, 0.995, 1.0, 0.995, 0.0125, 0.0, 0.0125, 0.0, 0.0, 0.995, 0.0125, 0.0, 0.0125, 0.0, 0.0, 1.0, 0.0, 1.0, 1.0, 0.995, 1.0, 0.0, 0.0, 0.0, 1.0, 1.0, 1.0, 1.0, 0.0, 0.0, 1.0, 1.0, 1.0, 1.0, 0.0, 0.0, 0.0, 0.0, 0.0, 0.0, 1.0, 1.0, 1.0, 1.0, 0.0, 0.0, 1.0, 1.0, 1.0, 1.0, 0.0, 0.0, 0.0, 0.0, 1.0, 1.0, 1.0, 1.0, 0.0, 0.0, 0.0, 0.0, 0.0, 0.0, 1.0, 1.0, 1.0, 1.0, 0.0, 0.0, 0.0, 0.0, 1.0, 1.0, 1.0, 1.0, 0.0, 0.0, 1.0, 1.0, 1.0, 1.0, 0.0, 0.0, 0.0, 0.995, 1.0, 1.0, 1.0, 1.0, 0.0, 0.0, 0.0, 0.0, 0.0125, 0.995, 0.0125, 0.0, 0.0, 0.0, 1.0, 1.0, 1.0, 1.0, 0.0, 0.0, 1.0, 1.0, 1.0, 1.0, 0.0, 0.0, 0.0, 0.0, 1.0, 0.0, 0.0, 1.0, 0.0, 1.0, 1.0, 0.0, 1.0, 1.0, 1.0, 1.0, 0.0, 0.0, 0.0, 0.0, 1.0, 1.0, 1.0, 1.0, 0.0, 0.0, 0.0, 0.0, 1.0, 0.0, 0.0, 1.0, 0.0, 1.0, 1.0, 0.0, 1.0, 1.0, 1.0, 1.0, 0.0, 0.0, 0.0, 0.0, 1.0, 0.0, 0.0, 1.0, 0.0, 1.0, 1.0, 0.0, 1.0, 1.0, 1.0, 1.0, 0.0, 0.0, 0.0, 0.0, 1.0, 0.0, 0.0, 1.0, 0.0, 1.0, 1.0, 0.0, 1.0, 1.0, 1.0, 1.0, 0.0, 0.0, 0.0, 0.0, 1.0, 0.0, 0.0, 1.0, 0.0, 1.0, 1.0, 0.0, 1.0, 1.0, 1.0, 1.0, 0.0, 0.0, 0.0, 0.0, 1.0, 0.0, 0.0, 1.0, 0.0, 1.0, 1.0, 0.0, 1.0, 1.0, 1.0, 1.0, 0.0, 0.0, 0.0, 0.0, 1.0, 1.0, 1.0, 1.0, 0.0, 0.0, 0.0, 1.0, 1.0, 0.0, 1.0, 0.0, 0.0, 1.0, 0.0, 1.0, 1.0, 0.0, 1.0, 0.0, 0.0, 1.0, 0.0, 0.0, 1.0, 0.0, 0.0, 1.0, 0.0, 1.0, 1.0, 0.0, 1.0, 1.0, 1.0, 1.0, 0.0, 0.0, 0.0, 1.0, 0.0, 1.0, 1.0, 0.0, 1.0, 0.0, 0.0, 1.0, 1.0, 1.0, 0.0, 0.0, 0.0, 0.0, 1.0, 0.0, 0.0, 1.0, 0.0, 1.0, 1.0, 0.0, 1.0, 1.0, 1.0, 1.0, 0.0, 0.0, 0.0, 0.0, 1.0, 1.0, 1.0, 0.0, 1.0, 0.0, 0.0, 1.0, 0.0, 1.0, 1.0, 0.0, 1.0, 0.0, 0.0, 1.0, 0.0, 1.0, 1.0, 0.0, 1.0, 0.0, 0.0, 1.0, 0.0, 0.0, 1.0, 0.0, 0.0, 1.0, 0.0, 1.0, 1.0, 0.0, 1.0, 1.0, 1.0, 1.0, 0.0, 0.0, 0.0, 1.0, 1.0, 0.0, 1.0, 0.0, 0.0, 1.0, 0.0, 1.0, 1.0, 0.0, 1.0, 0.0, 0.0, 1.0, 0.0, 0.0, 1.0, 0.0, 0.0, 1.0, 0.0, 1.0, 1.0, 0.0, 1.0, 1.0, 1.0, 1.0, 0.0, 0.0, 0.0, 1.0, 1.0, 0.0, 1.0, 0.0, 0.0, 1.0, 0.0, 0.0, 1.0, 1.0, 1.0, 1.0, 0.0, 0.0, 0.0, 0.0, 1.0, 0.0, 0.0, 1.0, 0.0, 1.0, 1.0, 0.0, 1.0, 1.0, 1.0, 1.0, 0.0, 0.0, 0.0, 1.0, 1.0, 0.0, 1.0, 0.0, 0.0, 1.0, 0.0, 1.0, 1.0, 0.0, 1.0, 0.0, 0.0, 1.0, 0.0, 0.0, 1.0, 0.0, 0.0, 1.0, 0.0, 1.0, 1.0, 1.0, 1.0, 0.0, 1.0, 0.0, 0.0, 1.0, 0.0, 0.0, 0.0, 1.0, 0.0, 1.0, 1.0, 0.0, 1.0, 1.0, 1.0, 0.0, 1.0, 0.0, 0.0, 1.0, 0.0, 0.0, 1.0, 0.0, 0.0, 1.0, 0.0, 1.0, 1.0, 0.0, 1.0, 1.0, 1.0, 1.0, 0.0, 0.0, 0.0, 1.0, 0.0, 1.0, 1.0, 0.0, 1.0, 0.0, 0.0, 1.0, 1.0, 1.0, 0.0, 0.0, 0.0, 0.0, 1.0, 0.0, 0.0, 1.0, 0.0, 1.0, 1.0, 0.0, 1.0, 1.0, 1.0, 1.0, 0.0, 0.0, 0.0, 0.0, 1.0, 0.0, 1.0, 1.0, 1.0, 1.0, 0.0, 0.0, 0.0, 1.0, 0.0, 1.0, 1.0, 0.0, 1.0, 0.0, 0.0, 1.0, 1.0, 1.0, 0.0, 0.0, 0.0, 0.0, 1.0, 1.0, 1.0, 1.0, 0.0, 0.0, 0.0, 0.0, 1.0, 0.6294, 0.9659, 0.6294, 0.9659, 0.5, 1.0, 0.5, 1.0, 0.0, 1.0, 1.0, 1.0, 1.0, 0.0, 0.0, 0.0, 1.0, 0.0, 1.0, 1.0, 0.0, 1.0, 0.0, 0.0, 1.0, 1.0, 1.0, 0.0, 0.0, 0.0, 0.0, 1.0, 0.0, 0.0, 1.0, 0.0, 1.0, 1.0, 0.0, 1.0, 1.0, 1.0, 1.0, 0.0, 0.0, 0.0, 0.0, 1.0, 0.0, 1.0, 1.0, 1.0, 1.0, 0.0, 0.0, 0.0, 1.0, 0.0, 1.0, 1.0, 0.0, 1.0, 0.0, 0.0, 1.0, 1.0, 1.0, 0.0, 0.0, 0.0, 0.0, 1.0, 0.0, 0.0, 1.0, 0.0, 1.0, 1.0, 0.0, 1.0, 1.0, 1.0, 1.0, 0.0, 0.0, 0.0, 0.0, 1.0, 0.0, 1.0, 1.0, 1.0, 1.0, 0.0, 0.0, 0.0, 1.0, 0.0, 1.0, 1.0, 0.0, 1.0, 0.0, 0.0, 1.0, 1.0, 1.0, 0.0, 0.0, 0.0, 0.0, 1.0, 0.0, 0.0, 1.0, 0.0, 1.0, 1.0, 0.0, 1.0, 1.0, 1.0, 1.0, 0.0, 0.0, 0.0, 0.0, 1.0, 0.0, 1.0, 0.0, 1.0, 1.0, 0.0, 1.0, 0.0, 0.0, 1.0, 0.0, 0.0, 1.0, 0.0, 1.0, 1.0, 0.0, 1.0, 0.0, 0.0, 1.0, 0.0, 1.0, 1.0, 1.0, 1.0, 1.0, 0.0, 0.0, 0.0, 0.0, 1.0, 1.0, 1.0, 1.0, 0.0, 0.0, 0.0, 0.0, 1.0, 0.983, 0.2588, 0.983, 0.2588, 1.0, 0.0, 1.0, 0.0, 1.0, 0.9, 0.9, 1.0, 0.0, 1.0, 0.0, 0.0, 1.0, 0.0, 0.5, 1.0, 0.5, 1.0, 0.3706, 0.9659, 0.3706, 0.9659, 0.01704, 0.2588, 0.01704, 0.2588, 0.0, 0.0, 0.0, 0.0, 0.75, 0.866, 0.75, 0.866, 0.6294, 0.9659, 0.6294, 0.9659, 0.06699, 0.5, 0.06699, 0.5, 0.01704, 0.2588, 0.01704, 0.2588, 0.3706, 0.9659, 0.3706, 0.9659, 0.25, 0.866, 0.25, 0.866, 0.25, 0.866, 0.25, 0.866, 0.1464, 0.7071, 0.1464, 0.7071, 0.1464, 0.7071, 0.1464, 0.7071, 0.06699, 0.5, 0.06699, 0.5, 0.983, 0.2588, 0.983, 0.2588, 0.933, 0.5, 0.933, 0.5, 0.8536, 0.7071, 0.8536, 0.7071, 0.75, 0.866, 0.75, 0.866, 0.933, 0.5, 0.933, 0.5, 0.8536, 0.7071, 0.8536, 0.7071, 0.995, 1.0, 1.0, 1.0, 1.0, 0.0, 0.0, 0.0, 0.0, 0.0125, 0.995, 0.0125])
me_shape_9_indexedfaceset.materials.append(mat_plastic_matte_black)
me_shape_9_indexedfaceset.materials.append(mat_white_markings)
me_shape_9_indexedfaceset.materials.append(mat_metal_pins)
me_shape_9_indexedfaceset.update()
me_shape_9_indexedfaceset.normals_split_custom_set([tuple(v) for v in zip(*[iter([1.0, 1.45e-08, 0.0, 1.0, 1.45e-08, 0.0, 1.0, 1.45e-08, 0.0, 1.0, 1.45e-08, 0.0, 1.0, 1.45e-08, 0.0, 1.0, 1.45e-08, 0.0, 1.0, 1.45e-08, 0.0, 1.0, 1.45e-08, 0.0, 1.0, 1.45e-08, 0.0, 1.0, 1.45e-08, 0.0, 1.0, 1.45e-08, 0.0, 1.0, 1.45e-08, 0.0, 1.0, 1.45e-08, 0.0, 1.0, 1.45e-08, 0.0, 1.0, 1.45e-08, 0.0, 1.0, 1.45e-08, 0.0, 1.0, 1.45e-08, 0.0, 1.0, 1.45e-08, 0.0, 1.0, 1.45e-08, 0.0, 1.0, 1.45e-08, 0.0, 1.0, 1.45e-08, 0.0, 1.0, 1.45e-08, 0.0, 1.0, 1.45e-08, 0.0, 1.0, 1.45e-08, 0.0, 1.0, 1.45e-08, 0.0, 1.0, 1.45e-08, 0.0, 1.0, 1.45e-08, 0.0, 1.0, 1.45e-08, 0.0, 0.0, 1.0, -3.466e-08, 0.0, 1.0, -3.466e-08, 0.0, 1.0, -3.466e-08, 0.0, 1.0, -3.466e-08, 0.0, 1.0, -3.466e-08, 0.0, 1.0, -3.466e-08, 0.0, 1.0, -3.466e-08, 0.0, 1.0, -3.466e-08, 0.0, 1.0, -3.466e-08, 0.7933, 0.0, 0.6088, 0.7933, 0.0, 0.6088, 0.7933, 0.0, 0.6088, 0.7933, 0.0, 0.6088, 1.0, 0.0, 0.0, 1.0, 0.0, 0.0, 1.0, 0.0, 0.0, 1.0, 0.0, 0.0, 1.0, 0.0, 0.0, 1.0, 0.0, 0.0, 0.1305, 0.0, 0.9914, 0.1305, 0.0, 0.9914, 0.1305, 0.0, 0.9914, 0.1305, 0.0, 0.9914, 1.0, 0.0, 0.0, 1.0, 0.0, 0.0, 1.0, 0.0, 0.0, 1.0, 0.0, 0.0, 1.0, 0.0, 0.0, 1.0, 0.0, 0.0, 0.9239, 0.0, 0.3827, 0.9239, 0.0, 0.3827, 0.9239, 0.0, 0.3827, 0.9239, 0.0, 0.3827, 0.6088, 0.0, 0.7934, 0.6088, 0.0, 0.7934, 0.6088, 0.0, 0.7934, 0.6088, 0.0, 0.7934, 0.6088, 0.0, -0.7934, 0.6088, 0.0, -0.7934, 0.6088, 0.0, -0.7934, 0.6088, 0.0, -0.7934, 0.1305, 0.0, -0.9914, 0.1305, 0.0, -0.9914, 0.1305, 0.0, -0.9914, 0.1305, 0.0, -0.9914, 0.9914, 0.0, -0.1305, 0.9914, 0.0, -0.1305, 0.9914, 0.0, -0.1305, 0.9914, 0.0, -0.1305, 0.9239, 0.0, -0.3827, 0.9239, 0.0, -0.3827, 0.9239, 0.0, -0.3827, 0.9239, 0.0, -0.3827, 0.7933, 0.0, -0.6088, 0.7933, 0.0, -0.6088, 0.7933, 0.0, -0.6088, 0.7933, 0.0, -0.6088, 0.3827, 0.0, 0.9239, 0.3827, 0.0, 0.9239, 0.3827, 0.0, 0.9239, 0.3827, 0.0, 0.9239, 0.3827, 0.0, -0.9239, 0.3827, 0.0, -0.9239, 0.3827, 0.0, -0.9239, 0.3827, 0.0, -0.9239, 0.9914, 0.0, 0.1305, 0.9914, 0.0, 0.1305, 0.9914, 0.0, 0.1305, 0.9914, 0.0, 0.1305, 1.0, 0.0, 0.0, 1.0, 0.0, 0.0, 1.0, 0.0, 0.0, 1.0, 0.0, 0.0, 1.0, 0.0, 0.0, 1.0, 0.0, 0.0, 1.0, 1.127e-05, 0.0, 1.0, 1.127e-05, 0.0, 1.0, 1.127e-05, 0.0, 1.0, 1.127e-05, 0.0, 1.0, 1.127e-05, 0.0, 1.0, 1.127e-05, 0.0, -1.0, -3.433e-05, 0.0, -1.0, -3.433e-05, 0.0, -1.0, -3.433e-05, 0.0, -1.0, -3.433e-05, 0.0, -1.0, -3.433e-05, 0.0, -1.0, -3.433e-05, 0.0, -1.0, -3.433e-05, 0.0, -1.0, -3.433e-05, 0.0, -1.0, -3.433e-05, 0.0, -1.0, -3.433e-05, 0.0, -1.0, -3.433e-05, 0.0, -1.0, -3.433e-05, 0.0, 1.0, 1.744e-06, 0.0, 1.0, 1.744e-06, 0.0, 1.0, 1.744e-06, 0.0, 1.0, 1.744e-06, 0.0, 1.0, 1.744e-06, 0.0, 1.0, 1.744e-06, 0.0, 1.0, 0.0, 0.0, 1.0, 0.0, 0.0, 1.0, 0.0, 0.0, 1.0, 0.0, 0.0, 1.0, 0.0, 0.0, 1.0, 0.0, 0.0, -1.0, 0.0, 0.0, -1.0, 0.0, 0.0, -1.0, 0.0, 0.0, -1.0, 0.0, 0.0, -1.0, 0.0, 0.0, -1.0, 0.0, 0.0, 1.0, 0.0, 0.0, 1.0, 0.0, 0.0, 1.0, 0.0, 0.0, 1.0, 0.0, 0.0, 1.0, 0.0, 0.0, 1.0, 0.0, 0.0, 1.0, 0.0, 0.0, 1.0, 0.0, 0.0, 1.0, 0.0, 0.0, 1.0, 0.0, 0.0, 1.0, 0.0, 0.0, 1.0, 0.0, 0.0, 1.0, 0.0, 0.0, 1.0, 0.0, 0.0, 1.0, 0.0, 0.0, 1.0, 0.0, 0.0, 1.0, 0.0, 0.0, 1.0, 0.0, 0.0, 1.0, 0.0, 0.0, 1.0, 0.0, 0.0, -1.0, 1.744e-06, 0.0, -1.0, 1.744e-06, 0.0, -1.0, 1.744e-06, 0.0, -1.0, 1.744e-06, 0.0, -1.0, 1.744e-06, 0.0, -1.0, 1.744e-06, 0.0, -1.0, 0.0, 0.0, -1.0, 0.0, 0.0, -1.0, 0.0, 0.0, -1.0, 0.0, 0.0, -1.0, 0.0, 0.0, -1.0, 0.0, 0.0, -1.0, 0.0, 0.0, -1.0, 0.0, 0.0, -1.0, 0.0, 0.0, -1.0, 0.0, 0.0, -1.0, 0.0, 0.0, -1.0, 0.0, 0.0, 1.0, 0.0, 0.0, 1.0, 0.0, 0.0, 1.0, 0.0, 0.0, 1.0, 0.0, 0.0, 1.0, 0.0, 0.0, 1.0, 0.0, 0.0, 1.0, 0.0, 0.0, 1.0, 0.0, 0.0, 1.0, 0.0, 0.0, 1.0, 0.0, 0.0, 1.0, 0.0, 0.0, 1.0, 0.0, 0.0, 1.0, 0.0, 0.0, 1.0, 0.0, 0.0, 1.0, 0.0, 0.0, 1.0, 0.0, 0.0, 1.0, 0.0, 0.0, 1.0, 0.0, 0.0, 1.0, 0.0, 0.0, 1.0, 0.0, 0.0, 0.0, 0.0, 1.0, 0.0, 0.0, 1.0, 0.0, 0.0, 1.0, 0.0, 0.0, 1.0, 0.0, 0.0, 1.0, 0.0, 0.0, 1.0, 0.0, 0.0, 1.0, 0.0, 0.0, 1.0, 0.0, 0.0, 1.0, 0.0, 0.0, 1.0, 0.0, 0.0, 1.0, 0.0, 0.0, 1.0, 0.0, 0.0, 1.0, 0.0, 0.0, 1.0, 0.0, 0.0, 1.0, 0.0, 0.0, 1.0, 0.0, 0.0, 1.0, 0.0, 0.0, 1.0, 0.0, 0.0, 1.0, 0.0, 0.0, 1.0, 0.0, 0.0, 1.0, 0.0, 0.0, 1.0, 0.0, 0.0, 1.0, 0.0, 0.0, 1.0, 0.0, 0.0, 1.0, 0.0, 0.0, 1.0, 0.0, 0.0, 1.0, 0.0, 0.0, 1.0, -1.0, 0.0, 0.0, -1.0, 0.0, 0.0, -1.0, 0.0, 0.0, -1.0, 0.0, 0.0, -1.0, 0.0, 0.0, -1.0, 0.0, 0.0, -1.0, 0.0, 0.0, -1.0, 0.0, 0.0, -1.0, 0.0, 0.0, -1.0, 0.0, 0.0, -1.0, 0.0, 0.0, -1.0, 0.0, 0.0, -1.0, 0.0, 0.0, -1.0, 0.0, 0.0, -1.0, 0.0, 0.0, -1.0, 0.0, 0.0, -1.0, 0.0, 0.0, -1.0, 0.0, 0.0, -1.0, 0.0, 0.0, -1.0, 0.0, 0.0, -1.0, 0.0, 0.0, -1.0, 0.0, 0.0, -1.0, 0.0, 0.0, -1.0, 0.0, 0.0, -1.0, 0.0, 0.0, -1.0, 0.0, 0.0, 0.0, 1.0, -2.418e-07, 0.0, 1.0, -2.418e-07, 0.0, 1.0, -2.418e-07, 0.0, 1.0, -2.418e-07, 0.0, 1.0, -2.418e-07, 0.0, 1.0, -2.418e-07, 0.0, 1.0, -2.418e-07, 0.0, 1.0, -2.418e-07, 0.0, 1.0, -2.418e-07, 0.0, 1.0, -2.418e-07, 0.0, 1.0, -2.418e-07, 0.0, 1.0, -2.418e-07, 0.0, 1.0, -2.418e-07, 0.0, 1.0, -2.418e-07, 0.0, 1.0, -2.418e-07, 0.0, 1.0, -2.418e-07, 0.0, 1.0, -2.418e-07, 0.0, 1.0, -2.418e-07, 0.0, 1.0, -2.418e-07, 0.0, 1.0, -2.418e-07, 0.0, 1.0, -2.418e-07, 0.0, 1.0, -2.418e-07, 0.0, 1.0, -2.418e-07, 0.0, 1.0, -2.418e-07, -1.0, 2.611e-07, 0.0, -1.0, 2.611e-07, 0.0, -1.0, 2.611e-07, 0.0, -1.0, 2.611e-07, 0.0, -1.0, 2.611e-07, 0.0, -1.0, 2.611e-07, 0.0, -1.0, 2.611e-07, 0.0, -1.0, 2.611e-07, 0.0, -1.0, 2.611e-07, 0.0, -1.0, 2.611e-07, 0.0, -1.0, 2.611e-07, 0.0, -1.0, 2.611e-07, 0.0, -1.0, 2.611e-07, 0.0, -1.0, 2.611e-07, 0.0, -1.0, 2.611e-07, 0.0, -1.0, 2.611e-07, 0.0, -1.0, 2.611e-07, 0.0, -1.0, 2.611e-07, 0.0, -1.0, 2.611e-07, 0.0, -1.0, 2.611e-07, 0.0, -1.0, 2.611e-07, 0.0, -1.0, 2.611e-07, 0.0, -1.0, 2.611e-07, 0.0, -1.0, 2.611e-07, 0.0, -1.0, 2.611e-07, 0.0, -1.0, 2.611e-07, 0.0, -1.0, 2.611e-07, 0.0, -1.0, 2.611e-07, 0.0, -1.0, 0.0, 0.0, -1.0, 0.0, 0.0, -1.0, 0.0, 0.0, -1.0, 0.0, 0.0, 0.0, -1.0, 3.315e-10, 0.0, -1.0, 3.315e-10, 0.0, -1.0, 3.315e-10, 0.0, -1.0, 3.315e-10, 0.0, -1.0, 3.315e-10, 0.0, -1.0, 3.315e-10, 0.0, -1.0, 3.315e-10, 0.0, -1.0, 3.315e-10, 0.0, -1.0, 3.315e-10, 0.0, -1.0, 3.315e-10, 0.0, -1.0, 3.315e-10, 0.0, -1.0, 3.315e-10, 0.0, -1.0, 3.315e-10, 0.0, -1.0, 3.315e-10, 0.0, -1.0, 3.315e-10, 0.0, -1.0, 3.315e-10, 0.0, -1.0, 3.315e-10, 0.0, -1.0, 3.315e-10, 0.0, -1.0, 3.315e-10, 0.0, -1.0, 3.315e-10, 0.0, -1.0, 3.315e-10, 0.0, -1.0, 3.315e-10, 0.0, -1.0, 3.315e-10, 0.0, -1.0, 3.315e-10, 0.0, -1.0, 3.315e-10, 0.0, -1.0, 3.315e-10, 7.245e-09, 0.0, -1.0, 7.245e-09, 0.0, -1.0, 7.245e-09, 0.0, -1.0, 7.245e-09, 0.0, -1.0, 7.245e-09, 0.0, -1.0, 7.245e-09, 0.0, -1.0, 7.245e-09, 0.0, -1.0, 7.245e-09, 0.0, -1.0, 7.245e-09, 0.0, -1.0, 7.245e-09, 0.0, -1.0, 7.245e-09, 0.0, -1.0, 7.245e-09, 0.0, -1.0, 7.245e-09, 0.0, -1.0, 7.245e-09, 0.0, -1.0, 7.245e-09, 0.0, -1.0, 7.245e-09, 0.0, -1.0, 7.245e-09, 0.0, -1.0, 7.245e-09, 0.0, -1.0, 7.245e-09, 0.0, -1.0, 7.245e-09, 0.0, -1.0, 7.245e-09, 0.0, -1.0, 7.245e-09, 0.0, -1.0, 7.245e-09, 0.0, -1.0, 7.245e-09, 0.0, -1.0, 7.245e-09, 0.0, -1.0, 7.245e-09, 0.0, -1.0, 7.245e-09, 0.0, -1.0, 7.245e-09, 0.0, -1.0, 0.0, 0.0, 1.0, 0.0, 0.0, 1.0, 0.0, 0.0, 1.0, 0.0, 0.0, 1.0, 0.0, 1.0, -6.102e-09, 0.0, 1.0, -6.102e-09, 0.0, 1.0, -6.102e-09, 0.0, 1.0, -6.102e-09, 0.0, 1.0, -6.102e-09, 0.0, 1.0, -6.102e-09, 0.0, 1.0, -6.102e-09, 0.0, 1.0, -6.102e-09, 0.0, 1.0, -6.102e-09, 0.0, 1.0, -6.102e-09, 0.0, 1.0, -6.102e-09, 0.0, 1.0, -6.102e-09, 0.0, 1.0, -6.102e-09, 0.0, 1.0, -6.102e-09, 0.0, 1.0, -6.102e-09, 0.0, 1.0, -6.102e-09, 0.0, 1.0, -6.102e-09, 0.0, 1.0, -6.102e-09, 0.0, 1.0, -6.102e-09, 0.0, 1.0, -6.102e-09, 0.0, 1.0, -6.102e-09, 0.0, 1.0, -6.102e-09, 0.0, 1.0, -6.102e-09, -1.0, 1.717e-05, 0.0, -1.0, 1.717e-05, 0.0, -1.0, 1.717e-05, 0.0, -1.0, 1.717e-05, 0.0, -1.0, 1.717e-05, 0.0, -1.0, 1.717e-05, 0.0, 0.0, -1.0, 0.0, 0.0, -1.0, 0.0, 0.0, -1.0, 0.0, 0.0, -1.0, 0.0, -1.0, 0.0, 0.0, -1.0, 0.0, 0.0, -1.0, 0.0, 0.0, -1.0, 0.0, 0.0, -1.0, 0.0, 0.0, -1.0, 0.0, 0.0, 0.0, 0.0, 1.0, 0.0, 0.0, 1.0, 0.0, 0.0, 1.0, 0.0, 0.0, 1.0, 0.0, 0.0, -1.0, 0.0, 0.0, -1.0, 0.0, 0.0, -1.0, 0.0, 0.0, -1.0, 0.0, 0.0, -1.0, 0.0, 0.0, -1.0, 0.0, 0.0, -1.0, 0.0, 0.0, -1.0, 0.0, -1.0, 0.0, 0.0, -1.0, 0.0, 0.0, -1.0, 0.0, 0.0, -1.0, 0.0, 0.0, 1.0, 0.0, 0.0, 1.0, 0.0, 0.0, 1.0, 0.0, 0.0, 1.0, 0.0, 0.0, 1.0, 0.0, 0.0, 1.0, 0.0, 0.0, 1.0, 0.0, 0.0, 1.0, 0.0, -1.0, 0.0, 0.0, -1.0, 0.0, 0.0, -1.0, 0.0, 0.0, -1.0, 0.0, 0.0, 0.0, 0.0, 1.0, 0.0, 0.0, 1.0, 0.0, 0.0, 1.0, 0.0, 0.0, 1.0, 0.0, 0.0, -1.0, 0.0, 0.0, -1.0, 0.0, 0.0, -1.0, 0.0, 0.0, -1.0, 0.0, -1.0, 0.0, 0.0, -1.0, 0.0, 0.0, -1.0, 0.0, 0.0, -1.0, 0.0, 0.0, 0.0, 1.0, 0.0, 0.0, 1.0, 0.0, 0.0, 1.0, 0.0, 0.0, 1.0, 0.0, 0.0, 1.0, 0.0, 0.0, 1.0, 0.0, 0.0, 1.0, 0.0, 0.0, 1.0, 0.0, -1.0, 0.0, 0.0, -1.0, 0.0, 0.0, -1.0, 0.0, 0.0, -1.0, 0.0, 0.0, 0.0, 1.0, 0.0, 0.0, 1.0, 0.0, 0.0, 1.0, 0.0, 0.0, 1.0, 0.0, -1.0, 0.0, 0.0, -1.0, 0.0, 0.0, -1.0, 0.0, 0.0, -1.0, 0.0, -1.0, 1.717e-05, 0.0, -1.0, 1.717e-05, 0.0, -1.0, 1.717e-05, 0.0, -1.0, 1.717e-05, 0.0, -1.0, 1.717e-05, 0.0, -1.0, 1.717e-05, 0.0, 0.0, 0.0, 1.0, 0.0, 0.0, 1.0, 0.0, 0.0, 1.0, 0.0, 0.0, 1.0, 0.0, -1.0, 0.0, 0.0, -1.0, 0.0, 0.0, -1.0, 0.0, 0.0, -1.0, 0.0, 1.0, 1.717e-05, 0.0, 1.0, 1.717e-05, 0.0, 1.0, 1.717e-05, 0.0, 1.0, 1.717e-05, 0.0, 1.0, 1.717e-05, 0.0, 1.0, 1.717e-05, 0.0, 0.0, -1.0, 0.0, 0.0, -1.0, 0.0, 0.0, -1.0, 0.0, 0.0, -1.0, 0.0, 0.0, -1.0, 0.0, 0.0, -1.0, 0.0, 0.0, -1.0, 0.0, 0.0, -1.0, 0.0, 1.0, -3.071e-05, 0.0, 1.0, -3.071e-05, 0.0, 1.0, -3.071e-05, 0.0, 1.0, -3.071e-05, 0.0, 1.0, -3.071e-05, 0.0, 1.0, -3.071e-05, 0.0, 0.0, 0.0, 1.0, 0.0, 0.0, 1.0, 0.0, 0.0, 1.0, 0.0, 0.0, 1.0, 0.0, -1.0, -3.446e-11, 0.0, -1.0, -3.446e-11, 0.0, -1.0, -3.446e-11, 0.0, -1.0, -3.446e-11, 0.0, -1.0, -3.446e-11, 0.0, -1.0, -3.446e-11, 0.0, -1.0, -3.446e-11, 0.0, -1.0, -3.446e-11, 0.0, -1.0, -3.446e-11, 0.0, -1.0, -3.446e-11, 0.0, -1.0, -3.446e-11, 0.0, -1.0, -3.446e-11, 0.0, -1.0, -3.446e-11, 0.0, -1.0, -3.446e-11, 0.0, -1.0, -3.446e-11, 0.0, -1.0, -3.446e-11, 0.0, -1.0, -3.446e-11, 0.0, -1.0, -3.446e-11, 0.0, -1.0, -3.446e-11, 0.0, -1.0, -3.446e-11, 0.0, -1.0, -3.446e-11, 0.0, -1.0, -3.446e-11, 0.0, -1.0, -3.446e-11, 0.0, -1.0, -3.446e-11, 0.0, -1.0, -3.446e-11, 0.0, -1.0, -3.446e-11, 0.0, -1.0, -3.446e-11, 0.0, -1.0, -3.446e-11, 0.0, -1.0, -3.446e-11, 0.0, -1.0, -3.446e-11, 0.0, -1.0, -3.446e-11, 0.0, -1.0, -3.446e-11, 0.0, -1.0, -3.446e-11, 0.0, -1.0, -3.446e-11, 0.0, -1.0, -3.446e-11, 0.0, -1.0, -3.446e-11, 0.0, -1.0, -3.446e-11, 0.0, -1.0, -3.446e-11, 0.0, -1.0, -3.446e-11, 0.0, -1.0, -3.446e-11, 0.0, -1.0, -3.446e-11, 0.0, -1.0, -3.446e-11, 0.0, -1.0, -3.446e-11, 0.0, -1.0, -3.446e-11, 0.0, -1.0, -3.446e-11, 0.0, -1.0, -3.446e-11, 0.0, -1.0, -3.446e-11, 0.0, -1.0, -3.446e-11, 0.0, -1.0, -3.446e-11, 0.0, -1.0, -3.446e-11, 0.0, -1.0, -3.446e-11, 0.0, -1.0, -3.446e-11, 0.0, -1.0, -3.446e-11, 0.0, -1.0, -3.446e-11, 0.0, -1.0, -3.446e-11, 0.0, -1.0, -3.446e-11, 0.0, -1.0, -3.446e-11, 0.0, -1.0, -3.446e-11, 0.0, -1.0, -3.446e-11, 0.0, -1.0, -3.446e-11, 0.0, -1.0, -3.446e-11, 0.0, -1.0, -3.446e-11, 0.0, -1.0, -3.446e-11, 0.0, -1.0, -3.446e-11, 0.0, -1.0, -3.446e-11, 0.0, -1.0, -3.446e-11, 0.0, -1.0, -3.446e-11, 0.0, -1.0, -3.446e-11, 0.0, -1.0, -3.446e-11, 0.0, -1.0, -3.446e-11, 0.0, -1.0, -3.446e-11, 0.0, -1.0, -3.446e-11, 0.0, -1.0, -3.446e-11, 0.0, -1.0, -3.446e-11, 0.0, -1.0, -3.446e-11, 0.0, -1.0, -3.446e-11, 0.0, -1.0, -3.446e-11, 0.0, -1.0, -3.446e-11, 0.0, -1.0, -3.446e-11, 0.0, -1.0, -3.446e-11, 0.0, -1.0, -3.446e-11, 0.0, -1.0, -3.446e-11, 0.0, -1.0, -3.446e-11, 0.0, -1.0, 0.0, 0.0, -1.0, 0.0, 0.0, -1.0, 0.0, 0.0, -1.0, 0.0, 0.0, 0.0, -1.0, 0.0, 0.0, -1.0, 0.0, 0.0, -1.0, 0.0, 0.0, -1.0, 0.0, 1.0, 0.0, 0.0, 1.0, 0.0, 0.0, 1.0, 0.0, 0.0, 1.0, 0.0, 0.0, 0.0, -1.0, 0.0, 0.0, -1.0, 0.0, 0.0, -1.0, 0.0, 0.0, -1.0, 0.0, 1.0, 0.0, 0.0, 1.0, 0.0, 0.0, 1.0, 0.0, 0.0, 1.0, 0.0, 0.0, 0.0, -1.0, 0.0, 0.0, -1.0, 0.0, 0.0, -1.0, 0.0, 0.0, -1.0, 0.0, 1.0, 0.0, 0.0, 1.0, 0.0, 0.0, 1.0, 0.0, 0.0, 1.0, 0.0, 0.0, 0.0, -1.0, 0.0, 0.0, -1.0, 0.0, 0.0, -1.0, 0.0, 0.0, -1.0, 0.0, 1.0, 0.0, 0.0, 1.0, 0.0, 0.0, 1.0, 0.0, 0.0, 1.0, 0.0, 0.0, 0.0, -1.0, 0.0, 0.0, -1.0, 0.0, 0.0, -1.0, 0.0, 0.0, -1.0, 0.0, 1.0, 0.0, 0.0, 1.0, 0.0, 0.0, 1.0, 0.0, 0.0, 1.0, 0.0, 0.0, 0.0, 1.0, 0.0, 0.0, 1.0, 0.0, 0.0, 1.0, 0.0, 0.0, 1.0, 1.0, 0.0, 0.0, 1.0, 0.0, 0.0, 1.0, 0.0, 0.0, 1.0, 0.0, 0.0, 0.0, 0.0, -1.0, 0.0, 0.0, -1.0, 0.0, 0.0, -1.0, 0.0, 0.0, -1.0, 0.0, -1.0, 0.0, 0.0, -1.0, 0.0, 0.0, -1.0, 0.0, 0.0, -1.0, 0.0, 0.0, 0.0, 1.0, 0.0, 0.0, 1.0, 0.0, 0.0, 1.0, 0.0, 0.0, 1.0, 1.0, 0.0, 0.0, 1.0, 0.0, 0.0, 1.0, 0.0, 0.0, 1.0, 0.0, 0.0, 0.0, 0.0, -1.0, 0.0, 0.0, -1.0, 0.0, 0.0, -1.0, 0.0, 0.0, -1.0, 0.0, -1.0, 0.0, 0.0, -1.0, 0.0, 0.0, -1.0, 0.0, 0.0, -1.0, 0.0, 0.0, 0.0, 1.0, 0.0, 0.0, 1.0, 0.0, 0.0, 1.0, 0.0, 0.0, 1.0, 1.0, 0.0, 0.0, 1.0, 0.0, 0.0, 1.0, 0.0, 0.0, 1.0, 0.0, 0.0, 0.0, 0.0, -1.0, 0.0, 0.0, -1.0, 0.0, 0.0, -1.0, 0.0, 0.0, -1.0, 0.0, 0.0, 1.0, 0.0, 0.0, 1.0, 0.0, 0.0, 1.0, 0.0, 0.0, 1.0, 0.0, 0.0, -1.0, 0.0, 0.0, -1.0, 0.0, 0.0, -1.0, 0.0, 0.0, -1.0, 1.0, 0.0, 0.0, 1.0, 0.0, 0.0, 1.0, 0.0, 0.0, 1.0, 0.0, 0.0, 0.0, 0.0, -1.0, 0.0, 0.0, -1.0, 0.0, 0.0, -1.0, 0.0, 0.0, -1.0, 0.0, -1.0, 0.0, 0.0, -1.0, 0.0, 0.0, -1.0, 0.0, 0.0, -1.0, 0.0, 0.0, 0.0, 1.0, 0.0, 0.0, 1.0, 0.0, 0.0, 1.0, 0.0, 0.0, 1.0, 1.0, 0.0, 0.0, 1.0, 0.0, 0.0, 1.0, 0.0, 0.0, 1.0, 0.0, 0.0, 0.0, 0.0, -1.0, 0.0, 0.0, -1.0, 0.0, 0.0, -1.0, 0.0, 0.0, -1.0, 0.0, -1.0, 0.0, 0.0, -1.0, 0.0, 0.0, -1.0, 0.0, 0.0, -1.0, 0.0, -1.0, 0.0, 0.0, -1.0, 0.0, 0.0, -1.0, 0.0, 0.0, -1.0, 0.0, 0.0, 0.0, 0.0, 1.0, 0.0, 0.0, 1.0, 0.0, 0.0, 1.0, 0.0, 0.0, 1.0, 0.0, 1.0, 0.0, 0.0, 1.0, 0.0, 0.0, 1.0, 0.0, 0.0, 1.0, 0.0, 0.0, 1.0, 0.0, 0.0, 1.0, 0.0, 0.0, 1.0, 0.0, 0.0, 1.0, 0.0, 0.0, -1.0, 0.0, 0.0, -1.0, 0.0, 0.0, -1.0, 0.0, 0.0, -1.0, 0.0, -1.0, 0.0, 0.0, -1.0, 0.0, 0.0, -1.0, 0.0, 0.0, -1.0, 0.0, 0.0, 0.0, 0.0, 1.0, 0.0, 0.0, 1.0, 0.0, 0.0, 1.0, 0.0, 0.0, 1.0, 0.0, 0.0, -1.0, 0.0, 0.0, -1.0, 0.0, 0.0, -1.0, 0.0, 0.0, -1.0, 0.0, 1.0, 0.0, 0.0, 1.0, 0.0, 0.0, 1.0, 0.0, 0.0, 1.0, 0.0, 0.0, -1.0, 0.0, 0.0, -1.0, 0.0, 0.0, -1.0, 0.0, 0.0, -1.0, 0.0, -1.0, 0.0, 0.0, -1.0, 0.0, 0.0, -1.0, 0.0, 0.0, -1.0, 0.0, 0.0, 0.0, 0.0, 1.0, 0.0, 0.0, 1.0, 0.0, 0.0, 1.0, 0.0, 0.0, 1.0, 0.0, 0.0, -1.0, 0.0, 0.0, -1.0, 0.0, 0.0, -1.0, 0.0, 0.0, -1.0, 0.0, -1.0, 0.0, 0.0, -1.0, 0.0, 0.0, -1.0, 0.0, 0.0, -1.0, 0.0, 0.0, 0.0, -1.0, 0.0, 0.0, -1.0, 0.0, 0.0, -1.0, 0.0, 0.0, -1.0, -1.0, 0.0, 0.0, -1.0, 0.0, 0.0, -1.0, 0.0, 0.0, -1.0, 0.0, 0.0, 0.0, 0.0, 1.0, 0.0, 0.0, 1.0, 0.0, 0.0, 1.0, 0.0, 0.0, 1.0, 0.0, 0.0, -1.0, 0.0, 0.0, -1.0, 0.0, 0.0, -1.0, 0.0, 0.0, -1.0, 0.0, 1.0, 0.0, 0.0, 1.0, 0.0, 0.0, 1.0, 0.0, 0.0, 1.0, 0.0, 0.0, -1.0, 0.0, 0.0, -1.0, 0.0, 0.0, -1.0, 0.0, 0.0, -1.0, 0.0, -1.0, 0.0, 0.0, -1.0, 0.0, 0.0, -1.0, 0.0, 0.0, -1.0, 0.0, 0.0, 0.0, 0.0, 1.0, 0.0, 0.0, 1.0, 0.0, 0.0, 1.0, 0.0, 0.0, 1.0, 0.0, 1.0, 0.0, 0.0, 1.0, 0.0, 0.0, 1.0, 0.0, 0.0, 1.0, 0.0, 0.0, -1.0, 0.0, 0.0, -1.0, 0.0, 0.0, -1.0, 0.0, 0.0, -1.0, 0.0, 0.0, -1.0, 0.0, 0.0, -1.0, 0.0, 0.0, -1.0, 0.0, 0.0, -1.0, 0.0, 0.0, 0.0, -1.0, 0.0, 0.0, -1.0, 0.0, 0.0, -1.0, 0.0, 0.0, -1.0, -1.0, 0.0, 0.0, -1.0, 0.0, 0.0, -1.0, 0.0, 0.0, -1.0, 0.0, 0.0, -1.0, 0.0, 0.0, -1.0, 0.0, 0.0, -1.0, 8.885e-07, 0.0, -1.0, 8.885e-07, 0.0, -1.0, 8.885e-07, 0.0, -1.0, 8.885e-07, 0.0, -1.0, 8.885e-07, 0.0, -1.0, 8.885e-07, 0.0, 0.0, -1.0, 0.0, 0.0, -1.0, 0.0, 0.0, -1.0, 0.0, 0.0, -1.0, 0.0, 0.0, 0.0, -1.0, 0.0, 0.0, -1.0, 0.0, 0.0, -1.0, 0.0, 0.0, -1.0, 0.0, -1.0, 0.0, 0.0, -1.0, 0.0, 0.0, -1.0, 0.0, 0.0, -1.0, 0.0, 0.0, 0.0, -1.0, 0.0, 0.0, -1.0, 0.0, 0.0, -1.0, 0.0, 0.0, -1.0, 0.0, 0.0, -1.0, 0.0, 0.0, -1.0, 0.0, 0.0, -1.0, 0.0, 0.0, -1.0, 0.0, -1.0, 0.0, 0.0, -1.0, 0.0, 0.0, -1.0, 0.0, 0.0, -1.0, 0.0, 0.0, -1.0, 0.0, 0.0, -1.0, 0.0, 0.0, -1.0, 0.0, 0.0, -1.0, 0.0, 0.0, 0.0, -1.0, 0.0, 0.0, -1.0, 0.0, 0.0, -1.0, 0.0, 0.0, -1.0, 1.0, 0.0, 0.0, 1.0, 0.0, 0.0, 1.0, 0.0, 0.0, 1.0, 0.0, 0.0, 1.0, 0.0, 0.0, 1.0, 0.0, 0.0, 0.0, -1.0, 0.0, 0.0, -1.0, 0.0, 0.0, -1.0, 0.0, 0.0, -1.0, 0.0, 0.0, 0.0, -1.0, 0.0, 0.0, -1.0, 0.0, 0.0, -1.0, 0.0, 0.0, -1.0, 0.0, 0.0, 1.0, 0.0, 0.0, 1.0, 0.0, 0.0, 1.0, 0.0, 0.0, 1.0, 0.0, 0.0, -1.0, 0.0, 0.0, -1.0, 0.0, 0.0, -1.0, 0.0, 0.0, -1.0, 0.0, 1.0, 0.0, 0.0, 1.0, 0.0, 0.0, 1.0, 0.0, 0.0, 1.0, 0.0, 0.0, 0.0, 1.0, 0.0, 0.0, 1.0, 0.0, 0.0, 1.0, 0.0, 0.0, 1.0, 0.0, 1.0, 0.0, 0.0, 1.0, 0.0, 0.0, 1.0, 0.0, 0.0, 1.0, 0.0, 0.0, 0.0, 1.0, 0.0, 0.0, 1.0, 0.0, 0.0, 1.0, 0.0, 0.0, 1.0, 0.0, 1.0, 0.0, 0.0, 1.0, 0.0, 0.0, 1.0, 0.0, 0.0, 1.0, 0.0, 0.0, 0.0, 1.0, 0.0, 0.0, 1.0, 0.0, 0.0, 1.0, 0.0, 0.0, 1.0, 0.0, 1.0, 0.0, 0.0, 1.0, 0.0, 0.0, 1.0, 0.0, 0.0, 1.0, 0.0, 0.0, 0.0, 1.0, 0.0, 0.0, 1.0, 0.0, 0.0, 1.0, 0.0, 0.0, 1.0, 0.0, 1.0, 0.0, 0.0, 1.0, 0.0, 0.0, 1.0, 0.0, 0.0, 1.0, 0.0, 0.0, 0.0, 1.0, 0.0, 0.0, 1.0, 0.0, 0.0, 1.0, 0.0, 0.0, 1.0, 0.0, 1.0, 0.0, 0.0, 1.0, 0.0, 0.0, 1.0, 0.0, 0.0, 1.0, 0.0, 0.0, 0.0, -1.0, 0.0, 0.0, -1.0, 0.0, 0.0, -1.0, 0.0, 0.0, -1.0, -1.0, 0.0, 0.0, -1.0, 0.0, 0.0, -1.0, 0.0, 0.0, -1.0, 0.0, 0.0, 0.0, 0.0, 1.0, 0.0, 0.0, 1.0, 0.0, 0.0, 1.0, 0.0, 0.0, 1.0, 0.0, -1.0, 0.0, 0.0, -1.0, 0.0, 0.0, -1.0, 0.0, 0.0, -1.0, 0.0, 1.0, 0.0, 0.0, 1.0, 0.0, 0.0, 1.0, 0.0, 0.0, 1.0, 0.0, 0.0, 0.0, 0.0, -1.0, 0.0, 0.0, -1.0, 0.0, 0.0, -1.0, 0.0, 0.0, -1.0, 0.0, 0.0, 1.0, 0.0, 0.0, 1.0, 0.0, 0.0, 1.0, 0.0, 0.0, 1.0, 0.0, 1.0, 0.0, 0.0, 1.0, 0.0, 0.0, 1.0, 0.0, 0.0, 1.0, 0.0, 0.0, -1.0, 0.0, 0.0, -1.0, 0.0, 0.0, -1.0, 0.0, 0.0, -1.0, 0.0, -1.0, 0.0, 0.0, -1.0, 0.0, 0.0, -1.0, 0.0, 0.0, -1.0, 0.0, 0.0, -1.0, 0.0, 0.0, -1.0, 0.0, 0.0, -1.0, 0.0, 0.0, -1.0, 0.0, 0.0, 0.0, 0.0, 1.0, 0.0, 0.0, 1.0, 0.0, 0.0, 1.0, 0.0, 0.0, 1.0, 0.0, -1.0, 0.0, 0.0, -1.0, 0.0, 0.0, -1.0, 0.0, 0.0, -1.0, 0.0, 0.0, 0.0, -1.0, 0.0, 0.0, -1.0, 0.0, 0.0, -1.0, 0.0, 0.0, -1.0, -1.0, 0.0, 0.0, -1.0, 0.0, 0.0, -1.0, 0.0, 0.0, -1.0, 0.0, 0.0, 0.0, 0.0, 1.0, 0.0, 0.0, 1.0, 0.0, 0.0, 1.0, 0.0, 0.0, 1.0, 0.0, -1.0, 0.0, 0.0, -1.0, 0.0, 0.0, -1.0, 0.0, 0.0, -1.0, 0.0, 0.0, 0.0, -1.0, 0.0, 0.0, -1.0, 0.0, 0.0, -1.0, 0.0, 0.0, -1.0, 0.0, 0.0, 1.0, 0.0, 0.0, 1.0, 0.0, 0.0, 1.0, 0.0, 0.0, 1.0, 0.0, 0.0, -1.0, 0.0, 0.0, -1.0, 0.0, 0.0, -1.0, 0.0, 0.0, -1.0, 0.0, -1.0, 0.0, 0.0, -1.0, 0.0, 0.0, -1.0, 0.0, 0.0, -1.0, 0.0, 0.0, 0.0, -1.0, 0.0, 0.0, -1.0, 0.0, 0.0, -1.0, 0.0, 0.0, -1.0, -1.0, 0.0, 0.0, -1.0, 0.0, 0.0, -1.0, 0.0, 0.0, -1.0, 0.0, 0.0, 0.0, 0.0, 1.0, 0.0, 0.0, 1.0, 0.0, 0.0, 1.0, 0.0, 0.0, 1.0, 0.0, -1.0, 0.0, 0.0, -1.0, 0.0, 0.0, -1.0, 0.0, 0.0, -1.0, 0.0, -1.0, 0.0, 0.0, -1.0, 0.0, 0.0, -1.0, 0.0, 0.0, -1.0, 0.0, 0.0, 0.0, 1.0, 0.0, 0.0, 1.0, 0.0, 0.0, 1.0, 0.0, 0.0, 1.0, 0.0, 0.0, 0.0, 1.0, 0.0, 0.0, 1.0, 0.0, 0.0, 1.0, 0.0, 0.0, 1.0, 0.0, -1.0, 0.0, 0.0, -1.0, 0.0, 0.0, -1.0, 0.0, 0.0, -1.0, 0.0, 1.0, 0.0, 0.0, 1.0, 0.0, 0.0, 1.0, 0.0, 0.0, 1.0, 0.0, 0.0, 0.0, 0.0, -1.0, 0.0, 0.0, -1.0, 0.0, 0.0, -1.0, 0.0, 0.0, -1.0, 0.0, 0.0, 1.0, 0.0, 0.0, 1.0, 0.0, 0.0, 1.0, 0.0, 0.0, 1.0, 0.0, 1.0, 0.0, 0.0, 1.0, 0.0, 0.0, 1.0, 0.0, 0.0, 1.0, 0.0, 0.0, -1.0, 0.0, 0.0, -1.0, 0.0, 0.0, -1.0, 0.0, 0.0, -1.0, 0.0, 1.0, 0.0, 0.0, 1.0, 0.0, 0.0, 1.0, 0.0, 0.0, 1.0, 0.0, 0.0, 0.0, 0.0, -1.0, 0.0, 0.0, -1.0, 0.0, 0.0, -1.0, 0.0, 0.0, -1.0, 0.0, 0.0, 1.0, 0.0, 0.0, 1.0, 0.0, 0.0, 1.0, 0.0, 0.0, 1.0, 0.0, -1.0, 0.0, 0.0, -1.0, 0.0, 0.0, -1.0, 0.0, 0.0, -1.0, 0.0, -0.9914, 0.0, -0.1305, -0.9914, 0.0, -0.1305, -0.9914, 0.0, -0.1305, -0.9914, 0.0, -0.1305, 1.0, 0.0, 0.0, 1.0, 0.0, 0.0, 1.0, 0.0, 0.0, 1.0, 0.0, 0.0, 0.0, 0.0, -1.0, 0.0, 0.0, -1.0, 0.0, 0.0, -1.0, 0.0, 0.0, -1.0, 0.0, 0.0, 1.0, 0.0, 0.0, 1.0, 0.0, 0.0, 1.0, 0.0, 0.0, 1.0, 0.0, 1.0, 0.0, 0.0, 1.0, 0.0, 0.0, 1.0, 0.0, 0.0, 1.0, 0.0, 0.0, -1.0, 0.0, 0.0, -1.0, 0.0, 0.0, -1.0, 0.0, 0.0, -1.0, 0.0, 1.0, 0.0, 0.0, 1.0, 0.0, 0.0, 1.0, 0.0, 0.0, 1.0, 0.0, 0.0, 0.0, 0.0, -1.0, 0.0, 0.0, -1.0, 0.0, 0.0, -1.0, 0.0, 0.0, -1.0, 0.0, 0.0, 1.0, 0.0, 0.0, 1.0, 0.0, 0.0, 1.0, 0.0, 0.0, 1.0, 0.0, 1.0, 0.0, 0.0, 1.0, 0.0, 0.0, 1.0, 0.0, 0.0, 1.0, 0.0, 0.0, -1.0, 0.0, 0.0, -1.0, 0.0, 0.0, -1.0, 0.0, 0.0, -1.0, 0.0, 1.0, 0.0, 0.0, 1.0, 0.0, 0.0, 1.0, 0.0, 0.0, 1.0, 0.0, 0.0, 0.0, 0.0, -1.0, 0.0, 0.0, -1.0, 0.0, 0.0, -1.0, 0.0, 0.0, -1.0, 0.0, 0.0, 1.0, 0.0, 0.0, 1.0, 0.0, 0.0, 1.0, 0.0, 0.0, 1.0, 0.0, 1.0, 0.0, 0.0, 1.0, 0.0, 0.0, 1.0, 0.0, 0.0, 1.0, 0.0, 0.0, -1.0, 0.0, 0.0, -1.0, 0.0, 0.0, -1.0, 0.0, 0.0, -1.0, 0.0, 0.7071, 0.0, 0.7071, 0.7071, 0.0, 0.7071, 0.7071, 0.0, 0.7071, 0.7071, 0.0, 0.7071, 0.0, 0.0, 1.0, 0.0, 0.0, 1.0, 0.0, 0.0, 1.0, 0.0, 0.0, 1.0, -1.0, 0.0, 0.0, -1.0, 0.0, 0.0, -1.0, 0.0, 0.0, -1.0, 0.0, 0.0, 0.0, 0.0, -1.0, 0.0, 0.0, -1.0, 0.0, 0.0, -1.0, 0.0, 0.0, -1.0, 1.0, 0.0, 0.0, 1.0, 0.0, 0.0, 1.0, 0.0, 0.0, 1.0, 0.0, 0.0, -0.1305, 0.0, -0.9914, -0.1305, 0.0, -0.9914, -0.1305, 0.0, -0.9914, -0.1305, 0.0, -0.9914, 0.0, -1.0, 1.51e-11, 0.0, -1.0, 1.51e-11, 0.0, -1.0, 1.51e-11, 0.0, -1.0, 1.51e-11, 0.0, -1.0, 1.51e-11, -0.9914, 0.0, 0.1305, -0.9914, 0.0, 0.1305, -0.9914, 0.0, 0.1305, -0.9914, 0.0, 0.1305, -0.1305, 0.0, 0.9914, -0.1305, 0.0, 0.9914, -0.1305, 0.0, 0.9914, -0.1305, 0.0, 0.9914, -0.9239, 0.0, -0.3827, -0.9239, 0.0, -0.3827, -0.9239, 0.0, -0.3827, -0.9239, 0.0, -0.3827, -0.3827, 0.0, 0.9239, -0.3827, 0.0, 0.9239, -0.3827, 0.0, 0.9239, -0.3827, 0.0, 0.9239, -0.9239, 0.0, 0.3827, -0.9239, 0.0, 0.3827, -0.9239, 0.0, 0.3827, -0.9239, 0.0, 0.3827, -0.7933, 0.0, 0.6088, -0.7933, 0.0, 0.6088, -0.7933, 0.0, 0.6088, -0.7933, 0.0, 0.6088, -0.6088, 0.0, 0.7934, -0.6088, 0.0, 0.7934, -0.6088, 0.0, 0.7934, -0.6088, 0.0, 0.7934, -0.3827, 0.0, -0.9239, -0.3827, 0.0, -0.9239, -0.3827, 0.0, -0.9239, -0.3827, 0.0, -0.9239, -0.7933, 0.0, -0.6088, -0.7933, 0.0, -0.6088, -0.7933, 0.0, -0.6088, -0.7933, 0.0, -0.6088, -0.6088, 0.0, -0.7934, -0.6088, 0.0, -0.7934, -0.6088, 0.0, -0.7934, -0.6088, 0.0, -0.7934, 1.0, -3.433e-05, 0.0, 1.0, -3.433e-05, 0.0, 1.0, -3.433e-05, 0.0, 1.0, -3.433e-05, 0.0, 1.0, -3.433e-05, 0.0, 1.0, -3.433e-05, 0.0])] * 3)])

# ---- objects
ob_shape_9_indexedfaceset = bpy.data.objects.new('SHAPE_9_IndexedFaceSet', me_shape_9_indexedfaceset)

# ---- transforms, parenting, visibility, modifiers, constraints
ob_shape_9_indexedfaceset.location = (0.0, 0.0, 0.0)
ob_shape_9_indexedfaceset.rotation_euler = (1.571, -0.0, 1.571)
ob_shape_9_indexedfaceset.scale = (2.54, 2.54, 2.54)
_m = ob_shape_9_indexedfaceset.modifiers.new('Bevel', 'BEVEL')
_m.segments = 3

# ---- collection membership
col_collection.objects.link(ob_shape_9_indexedfaceset)

# ---- scene / render settings (as saved in the file)
scene.frame_start = 1; scene.frame_end = 250; scene.frame_set(1)
scene.render.engine = 'BLENDER_EEVEE_NEXT'
scene.cycles.sampling_pattern = 'TABULATED_SOBOL'
scene.cycles.use_light_tree = False
scene.view_settings.view_transform = 'Filmic'
bpy.context.view_layer.update()

# ---- added for rendering (the .blend has no active camera and no usable light): camera, sun
cam_auto = bpy.data.cameras.new('AutoCamera')
cam_auto.lens = 50.0
cam_auto.sensor_width = 36.0
cam_auto.clip_end = 1000.0
ob_auto_camera = bpy.data.objects.new('AutoCamera', cam_auto)
scene.collection.objects.link(ob_auto_camera)
ob_auto_camera.location = (5.30486, -6.36583, 4.69389)
ob_auto_camera.rotation_euler = (1.09748, -7.21219e-08, 0.694738)
scene.camera = ob_auto_camera
light_auto_sun = bpy.data.lights.new('AutoSun', 'SUN')
light_auto_sun.energy = 3.0
light_auto_sun.angle = 0.0523599
ob_auto_sun = bpy.data.objects.new('AutoSun', light_auto_sun)
scene.collection.objects.link(ob_auto_sun)
ob_auto_sun.rotation_euler = (0.872665, 0.174533, 0.523599)
bpy.context.view_layer.update()
